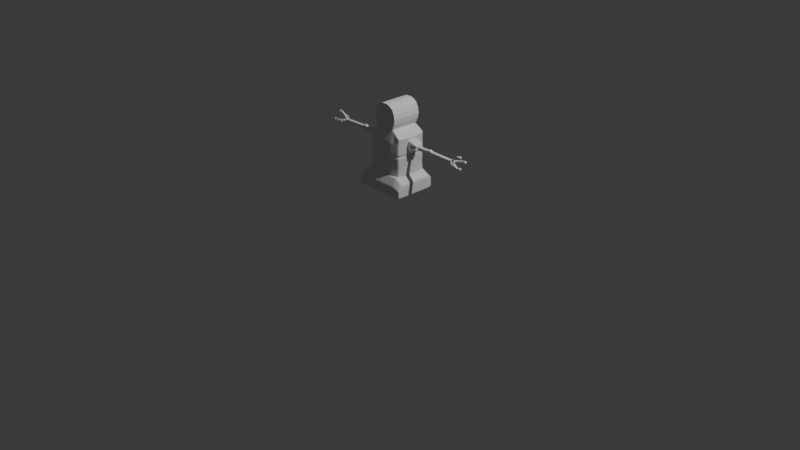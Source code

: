 # Source: RoboFornalha.blend  (saved by Blender 4.0.36; exported with 4.5.12 LTS)
import bpy
from mathutils import Matrix  # noqa: F401  (used for matrix-valued properties, if any)

bpy.ops.wm.read_factory_settings(use_empty=True)
scene = bpy.context.scene
scene.name = 'Scene'

# ---- collections
col_collection = bpy.data.collections.new('Collection'); scene.collection.children.link(col_collection)

# ---- materials (node trees are filled in below, after node groups)
mat_material = bpy.data.materials.new('Material')
mat_material.alpha_threshold = 0.0
mat_material.use_transparent_shadow = False
mat_material.roughness = 0.5
mat_material.line_color = (0.0, 0.0, 0.0, 1.0)

# ---- node groups
ng_auto_smooth = bpy.data.node_groups.new('Auto Smooth', 'GeometryNodeTree')
_s = ng_auto_smooth.interface.new_socket(name='Geometry', in_out='OUTPUT', socket_type='NodeSocketGeometry')
_s = ng_auto_smooth.interface.new_socket(name='Geometry', in_out='INPUT', socket_type='NodeSocketGeometry')
_s = ng_auto_smooth.interface.new_socket(name='Angle', in_out='INPUT', socket_type='NodeSocketFloat')
_s.subtype = 'ANGLE'
_s.min_value = 0.0
_s.max_value = 3.142
ng_auto_smooth.is_modifier = True
_N = ng_auto_smooth.nodes; _L = ng_auto_smooth.links
n0 = _N.new('NodeGroupOutput'); n0.name = 'Group Output'; n0.location = (480, -100)
n1 = _N.new('NodeGroupInput'); n1.name = 'Group Input'; n1.location = (-420, -300)
n2 = _N.new('NodeGroupInput'); n2.name = 'Group Input.001'; n2.location = (-60, -100)
n3 = _N.new('GeometryNodeSetShadeSmooth'); n3.name = 'Set Shade Smooth'; n3.location = (120, -100)
n3.domain = 'EDGE'
n4 = _N.new('GeometryNodeSetShadeSmooth'); n4.name = 'Set Shade Smooth.001'; n4.location = (300, -100)
n5 = _N.new('GeometryNodeInputMeshEdgeAngle'); n5.name = 'Edge Angle'; n5.location = (-420, -220)
n6 = _N.new('GeometryNodeInputEdgeSmooth'); n6.name = 'Is Edge Smooth'; n6.location = (-60, -160)
n7 = _N.new('GeometryNodeInputShadeSmooth'); n7.name = 'Is Face Smooth'; n7.location = (-240, -340)
n8 = _N.new('FunctionNodeBooleanMath'); n8.name = 'Boolean Math'; n8.location = (-60, -220)
n9 = _N.new('FunctionNodeCompare'); n9.name = 'Compare'; n9.location = (-240, -180)
n9.operation = 'LESS_EQUAL'
_L.new(n5.outputs[0], n9.inputs[0])
_L.new(n4.outputs[0], n0.inputs[0])
_L.new(n1.outputs[1], n9.inputs[1])
_L.new(n9.outputs[0], n8.inputs[0])
_L.new(n7.outputs[0], n8.inputs[1])
_L.new(n2.outputs[0], n3.inputs[0])
_L.new(n6.outputs[0], n3.inputs[1])
_L.new(n3.outputs[0], n4.inputs[0])
_L.new(n8.outputs[0], n3.inputs[2])
n0.is_active_output = True

# ---- material node trees
mat_material.use_nodes = True; mat_material.node_tree.nodes.clear()
_N = mat_material.node_tree.nodes; _L = mat_material.node_tree.links
n0 = _N.new('ShaderNodeOutputMaterial'); n0.name = 'Material Output'; n0.location = (300, 300)
n1 = _N.new('ShaderNodeBsdfPrincipled'); n1.name = 'Principled BSDF'; n1.location = (10, 300)
n1.inputs[3].default_value = 1.45
_L.new(n1.outputs[0], n0.inputs[0])
n0.is_active_output = True

# ---- world
world_world = bpy.data.worlds.new('World'); scene.world = world_world
world_world.use_nodes = True; world_world.node_tree.nodes.clear()
_N = world_world.node_tree.nodes; _L = world_world.node_tree.links
n0 = _N.new('ShaderNodeOutputWorld'); n0.name = 'World Output'; n0.location = (300, 300)
n1 = _N.new('ShaderNodeBackground'); n1.name = 'Background'; n1.location = (10, 300)
n1.inputs[0].default_value = (0.05088, 0.05088, 0.05088, 1.0)
_L.new(n1.outputs[0], n0.inputs[0])
n0.is_active_output = True
world_world.color = (0.05088, 0.05088, 0.05088)
world_world.use_sun_shadow = False
world_world.sun_shadow_jitter_overblur = 0.0

# ---- cameras
cam_camera = bpy.data.cameras.new('Camera')
cam_camera.clip_end = 100.0
cam_camera.ortho_scale = 7.314

# ---- lights
light_light = bpy.data.lights.new('Light', 'POINT')
light_light.transmission_factor = 0.0
light_light.use_soft_falloff = False
light_light.energy = 1000.0
light_light.shadow_soft_size = 0.1
light_light.shadow_maximum_resolution = 0.006
light_light.use_absolute_resolution = True

# ---- meshes
me_cube = bpy.data.meshes.new('Cube')
me_cube.from_pydata([(0.1916, 0.1417, 0.9688), (0.1916, 0.1417, 0.5741), (0.1916, -0.1916, 0.9688), (0.1916, -0.1916, 0.5741), (0.0, 0.1712, 0.5741), (0.0, -0.1744, 1.041), (0.0, -0.2211, 0.5741), (0.0, 0.1245, 1.041), (0.0, -0.1916, 0.3861), (0.2802, -0.1916, 0.3861), (0.2802, 0.1417, 0.3861), (0.0, 0.1417, 0.3861), (0.0, 0.1417, 0.4801), (0.0, -0.1916, 0.4801), (0.2756, -0.1916, 0.5245), (0.2756, 0.1417, 0.5245), (0.0, -0.2234, 0.5741), (0.1916, -0.2234, 0.5741), (0.0, -0.2234, 0.3861), (0.2802, -0.2234, 0.3861), (0.0, -0.2234, 0.4801), (0.2756, -0.2234, 0.5245), (0.0, -0.2692, 0.4974), (0.1916, -0.2692, 0.4974), (0.0, -0.2692, 0.3953), (0.2802, -0.2692, 0.3953), (0.0, -0.2692, 0.4464), (0.2756, -0.2692, 0.4704), (0.1916, 0.1714, 0.5349), (0.0, 0.1714, 0.5349), (0.2802, 0.1714, 0.4025), (0.0, 0.1714, 0.4025), (0.2756, 0.1714, 0.4999), (0.0, 0.1714, 0.4687), (0.2106, 0.04043, 0.9688), (0.2106, -0.09032, 0.9688), (0.2106, -0.09032, 0.5741), (0.2106, 0.04043, 0.5741), (0.0, 0.0306, 0.5741), (0.0, -0.08048, 0.5741), (0.0, 0.03832, 1.041), (0.0, -0.0882, 1.041), (0.2802, -0.08048, 0.3861), (0.2802, 0.0306, 0.3861), (0.0, 0.0306, 0.3861), (0.0, -0.08048, 0.3861), (0.2756, -0.08048, 0.5245), (0.2756, 0.0306, 0.5245), (0.0, 0.0306, 0.4801), (0.0, -0.08048, 0.4801), (0.0979, -0.2211, 0.5741), (0.0979, 0.1245, 1.041), (0.0979, 0.1712, 0.5741), (0.0979, -0.1744, 1.041), (0.1401, -0.1916, 0.3861), (0.1401, 0.1417, 0.3861), (0.09578, -0.2234, 0.5741), (0.1401, -0.2234, 0.3861), (0.09578, -0.2692, 0.4974), (0.1401, -0.2692, 0.3953), (0.1378, -0.2692, 0.4584), (0.09578, 0.1714, 0.5349), (0.1401, 0.1714, 0.4025), (0.1378, 0.1714, 0.4843), (0.1401, 0.0306, 0.3861), (0.1401, -0.08048, 0.3861), (0.0979, 0.03832, 1.041), (0.0979, -0.0882, 1.041), (0.1896, 0.137, 0.9125), (0.1916, 0.1417, 0.797), (0.1916, 0.1417, 0.7682), (0.1892, 0.1361, 0.6575), (0.1896, -0.1869, 0.9125), (0.1916, -0.1916, 0.797), (0.1916, -0.1916, 0.7682), (0.1892, -0.186, 0.6575), (0.0, 0.1657, 0.9125), (0.0, 0.1712, 0.797), (0.0, 0.1712, 0.7682), (0.0, 0.1646, 0.6575), (0.0, -0.2156, 0.9125), (0.0, -0.2211, 0.797), (0.0, -0.2211, 0.7682), (0.0, -0.2145, 0.6575), (0.2081, 0.0386, 0.9125), (0.2106, 0.04043, 0.797), (0.2106, 0.04043, 0.7682), (0.2076, 0.03825, 0.6575), (0.2081, -0.08848, 0.9125), (0.2106, -0.09032, 0.797), (0.2106, -0.09032, 0.7682), (0.2076, -0.08813, 0.6575), (0.09856, -0.2156, 0.9125), (0.0979, -0.2211, 0.797), (0.0979, -0.2211, 0.7682), (0.09868, -0.2145, 0.6575), (0.09856, 0.1657, 0.9125), (0.0979, 0.1712, 0.797), (0.0979, 0.1712, 0.7682), (0.09868, 0.1646, 0.6575), (0.1885, 0.1343, 0.7963), (0.1885, 0.1343, 0.7688), (0.1885, -0.1842, 0.7963), (0.1885, -0.1842, 0.7688), (-0.008825, 0.1625, 0.7963), (-0.008825, 0.1625, 0.7688), (0.0, -0.2124, 0.7963), (0.0, -0.2124, 0.7688), (0.2067, 0.03754, 0.7963), (0.2067, 0.03754, 0.7688), (0.2067, -0.08743, 0.7963), (0.2067, -0.08743, 0.7688), (0.09893, -0.2124, 0.7963), (0.09893, -0.2124, 0.7688), (0.09893, 0.1625, 0.7963), (0.09893, 0.1625, 0.7688)], [], [(20, 18, 24, 26), (88, 35, 2, 72), (96, 51, 0, 68), (92, 53, 5, 80), (67, 41, 5, 53), (65, 42, 9, 54), (48, 12, 11, 44), (9, 14, 21, 19), (52, 1, 28, 61), (15, 10, 30, 32), (54, 9, 19, 57), (36, 3, 14, 46), (38, 4, 12, 48), (1, 15, 32, 28), (50, 6, 16, 56), (56, 16, 22, 58), (16, 20, 26, 22), (13, 8, 18, 20), (6, 13, 20, 16), (14, 3, 17, 21), (60, 26, 24, 59), (19, 21, 27, 25), (58, 22, 26, 60), (63, 32, 30, 62), (21, 17, 23, 27), (57, 19, 25, 59), (11, 12, 33, 31), (61, 28, 32, 63), (12, 4, 29, 33), (55, 11, 31, 62), (46, 14, 9, 42), (15, 47, 43, 10), (47, 46, 42, 43), (6, 39, 49, 13), (39, 38, 48, 49), (1, 37, 47, 15), (37, 36, 46, 47), (13, 49, 45, 8), (49, 48, 44, 45), (55, 10, 43, 64), (64, 43, 42, 65), (51, 7, 40, 66), (66, 40, 41, 67), (68, 0, 34, 84), (84, 34, 35, 88), (34, 66, 67, 35), (0, 51, 66, 34), (44, 64, 65, 45), (11, 55, 64, 44), (10, 55, 62, 30), (29, 61, 63, 33), (18, 57, 59, 24), (33, 63, 62, 31), (23, 58, 60, 27), (27, 60, 59, 25), (17, 56, 58, 23), (3, 50, 56, 17), (8, 54, 57, 18), (4, 52, 61, 29), (45, 65, 54, 8), (35, 67, 53, 2), (72, 2, 53, 92), (76, 7, 51, 96), (4, 79, 99, 52), (79, 78, 98, 99), (85, 89, 110, 108), (77, 76, 96, 97), (3, 75, 95, 50), (75, 74, 94, 95), (82, 94, 113, 107), (73, 72, 92, 93), (37, 87, 91, 36), (87, 86, 90, 91), (77, 97, 114, 104), (85, 84, 88, 89), (1, 71, 87, 37), (71, 70, 86, 87), (90, 86, 109, 111), (69, 68, 84, 85), (50, 95, 83, 6), (95, 94, 82, 83), (98, 78, 105, 115), (93, 92, 80, 81), (52, 99, 71, 1), (99, 98, 70, 71), (78, 77, 104, 105), (97, 96, 68, 69), (36, 91, 75, 3), (91, 90, 74, 75), (97, 69, 100, 114), (89, 88, 72, 73), (105, 104, 114, 115), (103, 102, 112, 113), (109, 108, 110, 111), (101, 100, 108, 109), (113, 112, 106, 107), (115, 114, 100, 101), (111, 110, 102, 103), (74, 90, 111, 103), (93, 81, 106, 112), (89, 73, 102, 110), (94, 74, 103, 113), (86, 70, 101, 109), (73, 93, 112, 102), (70, 98, 115, 101), (69, 85, 108, 100)])
me_cube.polygons.foreach_set('use_smooth', [True] * 106)
_uv = me_cube.uv_layers.new(name='UVMap')
_uv.uv.foreach_set('vector', [0.0, 0.0, 0.0, 0.0, 0.0, 0.0, 0.0, 0.0, 0.575, 0.6667, 0.625, 0.6667, 0.625, 0.75, 0.575, 0.75, 0.575, 0.4375, 0.625, 0.4375, 0.625, 0.5, 0.575, 0.5, 0.575, 0.8125, 0.625, 0.8125, 0.625, 0.875, 0.575, 0.875, 0.6875, 0.6667, 0.75, 0.6667, 0.75, 0.75, 0.6875, 0.75, 0.3125, 0.6667, 0.375, 0.6667, 0.375, 0.75, 0.3125, 0.75, 0.0, 0.0, 0.0, 0.0, 0.0, 0.0, 0.0, 0.0, 0.375, 0.75, 0.375, 0.75, 0.375, 0.75, 0.375, 0.75, 0.375, 0.4375, 0.375, 0.5, 0.375, 0.5, 0.375, 0.4375, 0.375, 0.5, 0.375, 0.5, 0.375, 0.5, 0.375, 0.5, 0.3125, 0.75, 0.375, 0.75, 0.375, 0.75, 0.3125, 0.75, 0.375, 0.6667, 0.375, 0.75, 0.375, 0.75, 0.375, 0.6667, 0.0, 0.0, 0.0, 0.0, 0.0, 0.0, 0.0, 0.0, 0.375, 0.5, 0.375, 0.5, 0.375, 0.5, 0.375, 0.5, 0.375, 0.8125, 0.375, 0.875, 0.375, 0.875, 0.375, 0.8125, 0.375, 0.8125, 0.375, 0.875, 0.375, 0.875, 0.375, 0.8125, 0.0, 0.0, 0.0, 0.0, 0.0, 0.0, 0.0, 0.0, 0.0, 0.0, 0.0, 0.0, 0.0, 0.0, 0.0, 0.0, 0.0, 0.0, 0.0, 0.0, 0.0, 0.0, 0.0, 0.0, 0.375, 0.75, 0.375, 0.75, 0.375, 0.75, 0.375, 0.75, 0.375, 0.8125, 0.375, 0.875, 0.375, 0.875, 0.375, 0.8125, 0.375, 0.75, 0.375, 0.75, 0.375, 0.75, 0.375, 0.75, 0.375, 0.8125, 0.375, 0.875, 0.375, 0.875, 0.375, 0.8125, 0.375, 0.4375, 0.375, 0.5, 0.375, 0.5, 0.375, 0.4375, 0.375, 0.75, 0.375, 0.75, 0.375, 0.75, 0.375, 0.75, 0.3125, 0.75, 0.375, 0.75, 0.375, 0.75, 0.3125, 0.75, 0.0, 0.0, 0.0, 0.0, 0.0, 0.0, 0.0, 0.0, 0.375, 0.4375, 0.375, 0.5, 0.375, 0.5, 0.375, 0.4375, 0.0, 0.0, 0.0, 0.0, 0.0, 0.0, 0.0, 0.0, 0.3125, 0.5, 0.25, 0.5, 0.25, 0.5, 0.3125, 0.5, 0.375, 0.6667, 0.375, 0.75, 0.375, 0.75, 0.375, 0.6667, 0.375, 0.5, 0.375, 0.5833, 0.375, 0.5833, 0.375, 0.5, 0.375, 0.5833, 0.375, 0.6667, 0.375, 0.6667, 0.375, 0.5833, 0.0, 0.0, 0.0, 0.0, 0.0, 0.0, 0.0, 0.0, 0.0, 0.0, 0.0, 0.0, 0.0, 0.0, 0.0, 0.0, 0.375, 0.5, 0.375, 0.5833, 0.375, 0.5833, 0.375, 0.5, 0.375, 0.5833, 0.375, 0.6667, 0.375, 0.6667, 0.375, 0.5833, 0.0, 0.0, 0.0, 0.0, 0.0, 0.0, 0.0, 0.0, 0.0, 0.0, 0.0, 0.0, 0.0, 0.0, 0.0, 0.0, 0.3125, 0.5, 0.375, 0.5, 0.375, 0.5833, 0.3125, 0.5833, 0.3125, 0.5833, 0.375, 0.5833, 0.375, 0.6667, 0.3125, 0.6667, 0.6875, 0.5, 0.75, 0.5, 0.75, 0.5833, 0.6875, 0.5833, 0.6875, 0.5833, 0.75, 0.5833, 0.75, 0.6667, 0.6875, 0.6667, 0.575, 0.5, 0.625, 0.5, 0.625, 0.5833, 0.575, 0.5833, 0.575, 0.5833, 0.625, 0.5833, 0.625, 0.6667, 0.575, 0.6667, 0.625, 0.5833, 0.6875, 0.5833, 0.6875, 0.6667, 0.625, 0.6667, 0.625, 0.5, 0.6875, 0.5, 0.6875, 0.5833, 0.625, 0.5833, 0.25, 0.5833, 0.3125, 0.5833, 0.3125, 0.6667, 0.25, 0.6667, 0.25, 0.5, 0.3125, 0.5, 0.3125, 0.5833, 0.25, 0.5833, 0.375, 0.5, 0.3125, 0.5, 0.3125, 0.5, 0.375, 0.5, 0.375, 0.375, 0.375, 0.4375, 0.375, 0.4375, 0.375, 0.375, 0.25, 0.75, 0.3125, 0.75, 0.3125, 0.75, 0.25, 0.75, 0.375, 0.375, 0.375, 0.4375, 0.375, 0.4375, 0.375, 0.375, 0.375, 0.75, 0.375, 0.8125, 0.375, 0.8125, 0.375, 0.75, 0.375, 0.75, 0.375, 0.8125, 0.375, 0.8125, 0.375, 0.75, 0.375, 0.75, 0.375, 0.8125, 0.375, 0.8125, 0.375, 0.75, 0.375, 0.75, 0.375, 0.8125, 0.375, 0.8125, 0.375, 0.75, 0.25, 0.75, 0.3125, 0.75, 0.3125, 0.75, 0.25, 0.75, 0.375, 0.375, 0.375, 0.4375, 0.375, 0.4375, 0.375, 0.375, 0.25, 0.6667, 0.3125, 0.6667, 0.3125, 0.75, 0.25, 0.75, 0.625, 0.6667, 0.6875, 0.6667, 0.6875, 0.75, 0.625, 0.75, 0.575, 0.75, 0.625, 0.75, 0.625, 0.8125, 0.575, 0.8125, 0.575, 0.375, 0.625, 0.375, 0.625, 0.4375, 0.575, 0.4375, 0.375, 0.375, 0.425, 0.375, 0.425, 0.4375, 0.375, 0.4375, 0.425, 0.375, 0.475, 0.375, 0.475, 0.4375, 0.425, 0.4375, 0.525, 0.5833, 0.525, 0.6667, 0.525, 0.6667, 0.525, 0.5833, 0.525, 0.375, 0.575, 0.375, 0.575, 0.4375, 0.525, 0.4375, 0.375, 0.75, 0.425, 0.75, 0.425, 0.8125, 0.375, 0.8125, 0.425, 0.75, 0.475, 0.75, 0.475, 0.8125, 0.425, 0.8125, 0.475, 0.875, 0.475, 0.8125, 0.475, 0.8125, 0.475, 0.875, 0.525, 0.75, 0.575, 0.75, 0.575, 0.8125, 0.525, 0.8125, 0.375, 0.5833, 0.425, 0.5833, 0.425, 0.6667, 0.375, 0.6667, 0.425, 0.5833, 0.475, 0.5833, 0.475, 0.6667, 0.425, 0.6667, 0.525, 0.375, 0.525, 0.4375, 0.525, 0.4375, 0.525, 0.375, 0.525, 0.5833, 0.575, 0.5833, 0.575, 0.6667, 0.525, 0.6667, 0.375, 0.5, 0.425, 0.5, 0.425, 0.5833, 0.375, 0.5833, 0.425, 0.5, 0.475, 0.5, 0.475, 0.5833, 0.425, 0.5833, 0.475, 0.6667, 0.475, 0.5833, 0.475, 0.5833, 0.475, 0.6667, 0.525, 0.5, 0.575, 0.5, 0.575, 0.5833, 0.525, 0.5833, 0.375, 0.8125, 0.425, 0.8125, 0.425, 0.875, 0.375, 0.875, 0.425, 0.8125, 0.475, 0.8125, 0.475, 0.875, 0.425, 0.875, 0.475, 0.4375, 0.475, 0.375, 0.475, 0.375, 0.475, 0.4375, 0.525, 0.8125, 0.575, 0.8125, 0.575, 0.875, 0.525, 0.875, 0.375, 0.4375, 0.425, 0.4375, 0.425, 0.5, 0.375, 0.5, 0.425, 0.4375, 0.475, 0.4375, 0.475, 0.5, 0.425, 0.5, 0.0, 0.0, 0.0, 0.0, 0.0, 0.0, 0.0, 0.0, 0.525, 0.4375, 0.575, 0.4375, 0.575, 0.5, 0.525, 0.5, 0.375, 0.6667, 0.425, 0.6667, 0.425, 0.75, 0.375, 0.75, 0.425, 0.6667, 0.475, 0.6667, 0.475, 0.75, 0.425, 0.75, 0.525, 0.4375, 0.525, 0.5, 0.525, 0.5, 0.525, 0.4375, 0.525, 0.6667, 0.575, 0.6667, 0.575, 0.75, 0.525, 0.75, 0.475, 0.375, 0.525, 0.375, 0.525, 0.4375, 0.475, 0.4375, 0.475, 0.75, 0.525, 0.75, 0.525, 0.8125, 0.475, 0.8125, 0.475, 0.5833, 0.525, 0.5833, 0.525, 0.6667, 0.475, 0.6667, 0.475, 0.5, 0.525, 0.5, 0.525, 0.5833, 0.475, 0.5833, 0.475, 0.8125, 0.525, 0.8125, 0.525, 0.875, 0.475, 0.875, 0.475, 0.4375, 0.525, 0.4375, 0.525, 0.5, 0.475, 0.5, 0.475, 0.6667, 0.525, 0.6667, 0.525, 0.75, 0.475, 0.75, 0.475, 0.75, 0.475, 0.6667, 0.475, 0.6667, 0.475, 0.75, 0.525, 0.8125, 0.525, 0.875, 0.525, 0.875, 0.525, 0.8125, 0.525, 0.6667, 0.525, 0.75, 0.525, 0.75, 0.525, 0.6667, 0.475, 0.8125, 0.475, 0.75, 0.475, 0.75, 0.475, 0.8125, 0.475, 0.5833, 0.475, 0.5, 0.475, 0.5, 0.475, 0.5833, 0.525, 0.75, 0.525, 0.8125, 0.525, 0.8125, 0.525, 0.75, 0.475, 0.5, 0.475, 0.4375, 0.475, 0.4375, 0.475, 0.5, 0.525, 0.5, 0.525, 0.5833, 0.525, 0.5833, 0.525, 0.5])
me_cube.materials.append(mat_material)
me_cube.use_mirror_vertex_groups = False
me_cube.update()
me_cube_001 = bpy.data.meshes.new('Cube.001')
me_cube_001.from_pydata([(0.2415, 0.4443, -0.05073), (0.2415, 0.4443, 0.06945), (0.2415, 0.5514, -0.05073), (0.2415, 0.5514, 0.06945), (0.3074, 0.4584, -0.0184), (0.3074, 0.4584, 0.03712), (0.3074, 0.5373, -0.0184), (0.3074, 0.5373, 0.03712), (0.2741, 0.5491, -0.03246), (0.2741, 0.5491, 0.05118), (0.2741, 0.4466, -0.03246), (0.2741, 0.4466, 0.05118), (0.2419, 0.434, -0.01173), (0.2419, 0.434, 0.03045), (0.2419, 0.5618, 0.03045), (0.2419, 0.5618, -0.01173), (0.3074, 0.5373, 0.01861), (0.3074, 0.5373, 0.0001091), (0.3074, 0.4584, 0.01861), (0.3074, 0.4584, 0.0001091), (0.2741, 0.4466, 0.0233), (0.2741, 0.4466, -0.004579), (0.2741, 0.5491, 0.0233), (0.2741, 0.5491, -0.004579), (0.2483, 0.4464, -0.007781), (0.2483, 0.4464, 0.0265), (0.2483, 0.5493, 0.0265), (0.2483, 0.5493, -0.007781), (0.3, 0.5285, 0.01654), (0.3, 0.5285, 0.00218), (0.3, 0.4672, 0.01654), (0.3, 0.4672, 0.00218), (0.2741, 0.4581, 0.02018), (0.2741, 0.4581, -0.001458), (0.2741, 0.5377, 0.02018), (0.2741, 0.5377, -0.001458), (0.2165, 0.5481, -0.04753), (0.2165, 0.4476, -0.04753), (0.2165, 0.4376, 0.02943), (0.2165, 0.4476, 0.06625), (0.2165, 0.5481, 0.06625), (0.2165, 0.5581, -0.01071), (0.2165, 0.4376, -0.01071), (0.2165, 0.5581, 0.02943), (0.1905, 0.5343, -0.0319), (0.1905, 0.4614, -0.0319), (0.1905, 0.4542, 0.02392), (0.1905, 0.4614, 0.05062), (0.1905, 0.5343, 0.05062), (0.1905, 0.5415, -0.005194), (0.1905, 0.4542, -0.005194), (0.1905, 0.5415, 0.02392), (0.1699, 0.5159, -0.01181), (0.1699, 0.4798, -0.01181), (0.1696, 0.479, 0.01682), (0.1699, 0.4798, 0.03053), (0.1699, 0.5159, 0.03053), (0.1696, 0.5167, 0.001904), (0.1696, 0.479, 0.001904), (0.1696, 0.5167, 0.01682), (0.2029, 0.5421, 0.05944), (0.2029, 0.5509, 0.02703), (0.2029, 0.4448, -0.008309), (0.2029, 0.4537, -0.04072), (0.2029, 0.4537, 0.05944), (0.2029, 0.5421, -0.04072), (0.2029, 0.5509, -0.008309), (0.2029, 0.4448, 0.02703), (0.1795, 0.4638, -0.001994), (0.1795, 0.4638, 0.02072), (0.1795, 0.5262, -0.02281), (0.1795, 0.5319, -0.001994), (0.1795, 0.4695, 0.04153), (0.1795, 0.5319, 0.02072), (0.1795, 0.5262, 0.04153), (0.1795, 0.4695, -0.02281), (0.4406, 0.5187, 0.02362), (0.4406, 0.5187, -0.01371), (0.4406, 0.4814, 0.02362), (0.4406, 0.4814, -0.01371), (0.2771, 0.5187, 0.01564), (0.2771, 0.5187, -0.005735), (0.2771, 0.4814, 0.01564), (0.2771, 0.4814, -0.005735), (0.4587, 0.4814, 0.03635), (0.4587, 0.5187, 0.03635), (0.4587, 0.5187, -0.02645), (0.4587, 0.4814, -0.02645), (0.4786, 0.4814, 0.02111), (0.4786, 0.5187, 0.02111), (0.4786, 0.5187, -0.0112), (0.4786, 0.4814, -0.0112), (0.3261, 0.4814, 0.02362), (0.3261, 0.4814, -0.01371), (0.3261, 0.5187, 0.02362), (0.3261, 0.5187, -0.01371), (0.7299, 0.4814, 0.01567), (0.7299, 0.5187, 0.01567), (0.7299, 0.5187, -0.005765), (0.7299, 0.4814, -0.005765), (0.7283, 0.4822, -0.01019), (0.7283, 0.4822, 0.02388), (0.7283, 0.5163, -0.01019), (0.7283, 0.5163, 0.02388), (0.7624, 0.4935, 0.006842), (0.7529, 0.4895, 0.02991), (0.7624, 0.505, 0.006842), (0.7443, 0.4895, 0.0123), (0.7443, 0.5071, 0.0123), (0.7529, 0.5071, 0.02991), (0.7619, 0.4895, 0.0123), (0.7705, 0.4895, 0.02991), (0.7619, 0.5071, 0.0123), (0.7705, 0.5071, 0.02991), (0.7582, 0.4895, 0.03708), (0.7582, 0.5071, 0.03708), (0.7758, 0.5071, 0.03708), (0.7758, 0.4895, 0.03708), (0.7756, 0.4895, 0.05082), (0.7756, 0.5071, 0.05082), (0.7932, 0.5071, 0.05082), (0.7932, 0.4895, 0.05082), (0.8126, 0.4895, 0.0771), (0.8126, 0.5071, 0.0771), (0.8302, 0.5071, 0.0771), (0.8302, 0.4895, 0.0771), (0.801, 0.5071, 0.06885), (0.8186, 0.5071, 0.06885), (0.8186, 0.4895, 0.06885), (0.801, 0.4895, 0.06885), (0.8391, 0.5071, 0.0771), (0.8391, 0.4895, 0.0771), (0.8379, 0.5071, 0.06885), (0.8379, 0.4895, 0.06885), (0.837, 0.5076, 0.07958), (0.837, 0.4889, 0.07958), (0.8356, 0.5076, 0.06749), (0.8356, 0.4889, 0.06749), (0.8398, 0.5089, 0.0832), (0.8398, 0.4877, 0.0832), (0.8374, 0.5089, 0.06307), (0.8374, 0.4877, 0.06307), (0.8586, 0.5081, 0.07965), (0.8586, 0.4884, 0.07965), (0.8563, 0.5081, 0.06003), (0.8563, 0.4884, 0.06003), (0.8372, 0.5024, 0.08135), (0.8372, 0.4941, 0.08135), (0.8366, 0.5107, 0.07614), (0.836, 0.5107, 0.07093), (0.8366, 0.4858, 0.07614), (0.836, 0.4858, 0.07093), (0.8354, 0.5024, 0.06571), (0.8354, 0.4941, 0.06571), (0.84, 0.5026, 0.08566), (0.84, 0.4939, 0.08566), (0.8391, 0.5113, 0.07731), (0.8381, 0.5113, 0.06896), (0.8391, 0.4852, 0.07731), (0.8381, 0.4852, 0.06896), (0.8371, 0.5026, 0.06061), (0.8371, 0.4939, 0.06061), (0.8354, 0.488, 0.06617), (0.8353, 0.4878, 0.06454), (0.8374, 0.4878, 0.08253), (0.8372, 0.488, 0.0809), (0.8374, 0.5087, 0.08253), (0.8372, 0.5085, 0.0809), (0.8354, 0.5085, 0.06617), (0.8353, 0.5087, 0.06454), (0.8594, 0.5026, 0.08034), (0.8594, 0.4939, 0.08034), (0.8587, 0.5089, 0.07408), (0.8577, 0.5089, 0.06535), (0.8587, 0.4876, 0.07408), (0.8577, 0.4876, 0.06535), (0.857, 0.5026, 0.05908), (0.857, 0.4939, 0.05908), (0.8431, 0.4876, 0.0615), (0.8512, 0.4876, 0.06009), (0.8537, 0.4876, 0.08135), (0.8456, 0.4876, 0.08276), (0.8537, 0.5089, 0.08135), (0.8456, 0.5089, 0.08276), (0.8431, 0.5089, 0.0615), (0.8512, 0.5089, 0.06009), (0.8438, 0.5114, 0.06776), (0.8519, 0.5114, 0.06635), (0.8449, 0.5114, 0.07649), (0.8529, 0.5114, 0.07509), (0.8428, 0.4939, 0.05903), (0.8509, 0.4939, 0.05762), (0.8428, 0.5026, 0.05903), (0.8509, 0.5026, 0.05762), (0.8459, 0.5026, 0.08522), (0.8539, 0.5026, 0.08382), (0.8459, 0.4939, 0.08522), (0.8539, 0.4939, 0.08382), (0.836, 0.5109, 0.07051), (0.8359, 0.5111, 0.06984), (0.8367, 0.5109, 0.07656), (0.8367, 0.5111, 0.07723), (0.8352, 0.4941, 0.06446), (0.835, 0.494, 0.06245), (0.8352, 0.5025, 0.06446), (0.835, 0.5026, 0.06245), (0.8374, 0.5025, 0.08261), (0.8376, 0.5026, 0.08462), (0.8374, 0.4941, 0.08261), (0.8376, 0.494, 0.08462), (0.8449, 0.4851, 0.07649), (0.8529, 0.4851, 0.07509), (0.8438, 0.4851, 0.06776), (0.8519, 0.4851, 0.06635), (0.8367, 0.4857, 0.07656), (0.8367, 0.4854, 0.07723), (0.836, 0.4857, 0.07051), (0.8359, 0.4854, 0.06984), (0.861, 0.4939, 0.07368), (0.861, 0.5026, 0.07368), (0.86, 0.4939, 0.06495), (0.86, 0.5026, 0.06495), (0.7529, 0.472, -0.004589), (0.7391, 0.4995, -0.004589), (0.7391, 0.4995, 0.01302), (0.7529, 0.472, 0.01302), (0.7567, 0.4995, -0.004589), (0.7705, 0.472, -0.004589), (0.7567, 0.4995, 0.01302), (0.7705, 0.472, 0.01302), (0.7582, 0.4648, -0.004589), (0.7582, 0.4648, 0.01302), (0.7758, 0.4648, 0.01302), (0.7758, 0.4648, -0.004589), (0.7756, 0.4511, -0.004589), (0.7756, 0.4511, 0.01302), (0.7932, 0.4511, 0.01302), (0.7932, 0.4511, -0.004589), (0.8126, 0.4248, -0.004589), (0.8126, 0.4248, 0.01302), (0.8302, 0.4248, 0.01302), (0.8302, 0.4248, -0.004589), (0.801, 0.433, 0.01302), (0.8186, 0.433, 0.01302), (0.8186, 0.433, -0.004589), (0.801, 0.433, -0.004589), (0.8391, 0.4248, 0.01302), (0.8391, 0.4248, -0.004589), (0.8379, 0.433, 0.01302), (0.8379, 0.433, -0.004589), (0.837, 0.4223, 0.01356), (0.837, 0.4223, -0.005123), (0.8356, 0.4344, 0.01356), (0.8356, 0.4344, -0.005123), (0.8398, 0.4187, 0.0148), (0.8398, 0.4187, -0.006368), (0.8374, 0.4388, 0.0148), (0.8374, 0.4388, -0.006368), (0.8586, 0.4222, 0.01405), (0.8586, 0.4222, -0.005619), (0.8563, 0.4419, 0.01405), (0.8563, 0.4419, -0.005619), (0.8372, 0.4205, 0.008362), (0.8372, 0.4205, 7.194e-05), (0.8366, 0.4258, 0.01665), (0.836, 0.431, 0.01665), (0.8366, 0.4258, -0.008218), (0.836, 0.431, -0.008218), (0.8354, 0.4362, 0.008362), (0.8354, 0.4362, 7.194e-05), (0.84, 0.4162, 0.008569), (0.84, 0.4162, -0.0001351), (0.8391, 0.4246, 0.01727), (0.8381, 0.4329, 0.01727), (0.8391, 0.4246, -0.008839), (0.8381, 0.4329, -0.008839), (0.8371, 0.4413, 0.008569), (0.8371, 0.4413, -0.0001351), (0.8354, 0.4357, -0.006012), (0.8353, 0.4374, -0.006227), (0.8374, 0.4194, -0.006227), (0.8372, 0.421, -0.006012), (0.8374, 0.4194, 0.01466), (0.8372, 0.421, 0.01445), (0.8354, 0.4357, 0.01445), (0.8353, 0.4374, 0.01466), (0.8594, 0.4216, 0.008594), (0.8594, 0.4216, -0.0001602), (0.8587, 0.4278, 0.01488), (0.8577, 0.4365, 0.01488), (0.8587, 0.4278, -0.006443), (0.8577, 0.4365, -0.006443), (0.857, 0.4428, 0.008594), (0.857, 0.4428, -0.0001602), (0.8431, 0.4404, -0.006443), (0.8512, 0.4418, -0.006443), (0.8537, 0.4205, -0.006443), (0.8456, 0.4191, -0.006443), (0.8537, 0.4205, 0.01488), (0.8456, 0.4191, 0.01488), (0.8431, 0.4404, 0.01488), (0.8512, 0.4418, 0.01488), (0.8438, 0.4341, 0.01735), (0.8519, 0.4355, 0.01735), (0.8449, 0.4254, 0.01735), (0.8529, 0.4268, 0.01735), (0.8428, 0.4429, -0.0001602), (0.8509, 0.4443, -0.0001602), (0.8428, 0.4429, 0.008594), (0.8509, 0.4443, 0.008594), (0.8459, 0.4167, 0.008594), (0.8539, 0.4181, 0.008594), (0.8459, 0.4167, -0.0001602), (0.8539, 0.4181, -0.0001602), (0.836, 0.4314, 0.01682), (0.8359, 0.4321, 0.01708), (0.8367, 0.4253, 0.01682), (0.8367, 0.4247, 0.01708), (0.8352, 0.4374, 1.671e-05), (0.835, 0.4394, -7.167e-05), (0.8352, 0.4374, 0.008417), (0.835, 0.4394, 0.008505), (0.8374, 0.4193, 0.008417), (0.8376, 0.4173, 0.008505), (0.8374, 0.4193, 1.686e-05), (0.8376, 0.4173, -7.167e-05), (0.8449, 0.4254, -0.008914), (0.8529, 0.4268, -0.008914), (0.8438, 0.4341, -0.008914), (0.8519, 0.4355, -0.008914), (0.8367, 0.4253, -0.008383), (0.8367, 0.4247, -0.008648), (0.836, 0.4314, -0.008383), (0.8359, 0.4321, -0.008648), (0.861, 0.4282, -0.0001602), (0.861, 0.4282, 0.008594), (0.86, 0.4369, -0.0001602), (0.86, 0.4369, 0.008594), (0.7529, 0.528, -0.004589), (0.7317, 0.5019, -0.004589), (0.7317, 0.5019, 0.01302), (0.7529, 0.528, 0.01302), (0.7493, 0.5019, -0.004589), (0.7705, 0.528, -0.004589), (0.7493, 0.5019, 0.01302), (0.7705, 0.528, 0.01302), (0.7582, 0.5352, -0.004589), (0.7582, 0.5352, 0.01302), (0.7758, 0.5352, 0.01302), (0.7758, 0.5352, -0.004589), (0.7756, 0.5489, -0.004589), (0.7756, 0.5489, 0.01302), (0.7932, 0.5489, 0.01302), (0.7932, 0.5489, -0.004589), (0.8126, 0.5752, -0.004589), (0.8126, 0.5752, 0.01302), (0.8302, 0.5752, 0.01302), (0.8302, 0.5752, -0.004589), (0.801, 0.5669, 0.01302), (0.8186, 0.5669, 0.01302), (0.8186, 0.5669, -0.004589), (0.801, 0.5669, -0.004589), (0.8391, 0.5752, 0.01302), (0.8391, 0.5752, -0.004589), (0.8379, 0.5669, 0.01302), (0.8379, 0.5669, -0.004589), (0.837, 0.5777, 0.01356), (0.837, 0.5777, -0.005123), (0.8356, 0.5656, 0.01356), (0.8356, 0.5656, -0.005123), (0.8398, 0.5813, 0.0148), (0.8398, 0.5813, -0.006368), (0.8374, 0.5612, 0.0148), (0.8374, 0.5612, -0.006368), (0.8586, 0.5777, 0.01405), (0.8586, 0.5777, -0.005619), (0.8563, 0.5581, 0.01405), (0.8563, 0.5581, -0.005619), (0.8372, 0.5794, 0.008362), (0.8372, 0.5794, 7.194e-05), (0.8366, 0.5742, 0.01665), (0.836, 0.569, 0.01665), (0.8366, 0.5742, -0.008218), (0.836, 0.569, -0.008218), (0.8354, 0.5638, 0.008362), (0.8354, 0.5638, 7.194e-05), (0.84, 0.5838, 0.008569), (0.84, 0.5838, -0.0001351), (0.8391, 0.5754, 0.01727), (0.8381, 0.5671, 0.01727), (0.8391, 0.5754, -0.008839), (0.8381, 0.5671, -0.008839), (0.8371, 0.5587, 0.008569), (0.8371, 0.5587, -0.0001351), (0.8354, 0.5643, -0.006012), (0.8353, 0.5626, -0.006227), (0.8374, 0.5806, -0.006227), (0.8372, 0.579, -0.006012), (0.8374, 0.5806, 0.01466), (0.8372, 0.579, 0.01445), (0.8354, 0.5643, 0.01445), (0.8353, 0.5626, 0.01466), (0.8594, 0.5784, 0.008594), (0.8594, 0.5784, -0.0001602), (0.8587, 0.5722, 0.01488), (0.8577, 0.5634, 0.01488), (0.8587, 0.5722, -0.006443), (0.8577, 0.5634, -0.006443), (0.857, 0.5572, 0.008594), (0.857, 0.5572, -0.0001602), (0.8431, 0.5596, -0.006443), (0.8512, 0.5582, -0.006443), (0.8537, 0.5794, -0.006443), (0.8456, 0.5809, -0.006443), (0.8537, 0.5794, 0.01488), (0.8456, 0.5809, 0.01488), (0.8431, 0.5596, 0.01488), (0.8512, 0.5582, 0.01488), (0.8438, 0.5659, 0.01735), (0.8519, 0.5645, 0.01735), (0.8449, 0.5746, 0.01735), (0.8529, 0.5732, 0.01735), (0.8428, 0.5571, -0.0001602), (0.8509, 0.5557, -0.0001602), (0.8428, 0.5571, 0.008594), (0.8509, 0.5557, 0.008594), (0.8459, 0.5833, 0.008594), (0.8539, 0.5819, 0.008594), (0.8459, 0.5833, -0.0001602), (0.8539, 0.5819, -0.0001602), (0.836, 0.5686, 0.01682), (0.8359, 0.5679, 0.01708), (0.8367, 0.5747, 0.01682), (0.8367, 0.5753, 0.01708), (0.8352, 0.5626, 1.671e-05), (0.835, 0.5605, -7.167e-05), (0.8352, 0.5626, 0.008417), (0.835, 0.5605, 0.008505), (0.8374, 0.5807, 0.008417), (0.8376, 0.5827, 0.008505), (0.8374, 0.5807, 1.686e-05), (0.8376, 0.5827, -7.167e-05), (0.8449, 0.5746, -0.008914), (0.8529, 0.5732, -0.008914), (0.8438, 0.5659, -0.008914), (0.8519, 0.5645, -0.008914), (0.8367, 0.5747, -0.008383), (0.8367, 0.5753, -0.008648), (0.836, 0.5686, -0.008383), (0.8359, 0.5679, -0.008648), (0.861, 0.5718, -0.0001602), (0.861, 0.5718, 0.008594), (0.86, 0.563, -0.0001602), (0.86, 0.563, 0.008594), (0.7529, 0.5071, -0.001916), (0.7406, 0.5071, 0.006279), (0.7406, 0.4895, 0.006279), (0.7529, 0.4895, -0.001916), (0.7582, 0.5071, 0.006279), (0.7705, 0.5071, -0.001916), (0.7582, 0.4895, 0.006279), (0.7705, 0.4895, -0.001916), (0.7582, 0.5071, -0.009083), (0.7582, 0.4895, -0.009083), (0.7758, 0.4895, -0.009083), (0.7758, 0.5071, -0.009083), (0.7756, 0.5071, -0.02282), (0.7756, 0.4895, -0.02282), (0.7932, 0.4895, -0.02282), (0.7932, 0.5071, -0.02282), (0.8126, 0.5071, -0.0491), (0.8126, 0.4895, -0.0491), (0.8302, 0.4895, -0.0491), (0.8302, 0.5071, -0.0491), (0.801, 0.4895, -0.04086), (0.8186, 0.4895, -0.04086), (0.8186, 0.5071, -0.04086), (0.801, 0.5071, -0.04086), (0.8391, 0.4895, -0.0491), (0.8391, 0.5071, -0.0491), (0.8379, 0.4895, -0.04086), (0.8379, 0.5071, -0.04086), (0.837, 0.4889, -0.05158), (0.837, 0.5076, -0.05158), (0.8356, 0.4889, -0.03949), (0.8356, 0.5076, -0.03949), (0.8398, 0.4877, -0.0552), (0.8398, 0.5089, -0.0552), (0.8374, 0.4877, -0.03508), (0.8374, 0.5089, -0.03508), (0.8586, 0.4884, -0.05165), (0.8586, 0.5081, -0.05165), (0.8563, 0.4884, -0.03203), (0.8563, 0.5081, -0.03203), (0.8372, 0.4941, -0.05336), (0.8372, 0.5024, -0.05336), (0.8366, 0.4858, -0.04814), (0.836, 0.4858, -0.04293), (0.8366, 0.5107, -0.04814), (0.836, 0.5107, -0.04293), (0.8354, 0.4941, -0.03772), (0.8354, 0.5024, -0.03772), (0.84, 0.4939, -0.05767), (0.84, 0.5026, -0.05767), (0.8391, 0.4852, -0.04931), (0.8381, 0.4852, -0.04096), (0.8391, 0.5113, -0.04931), (0.8381, 0.5113, -0.04096), (0.8371, 0.4939, -0.03261), (0.8371, 0.5026, -0.03261), (0.8354, 0.5085, -0.03817), (0.8353, 0.5087, -0.03654), (0.8374, 0.5087, -0.05453), (0.8372, 0.5085, -0.0529), (0.8374, 0.4878, -0.05453), (0.8372, 0.488, -0.0529), (0.8354, 0.488, -0.03817), (0.8353, 0.4878, -0.03654), (0.8594, 0.4939, -0.05234), (0.8594, 0.5026, -0.05234), (0.8587, 0.4876, -0.04608), (0.8577, 0.4876, -0.03735), (0.8587, 0.5089, -0.04608), (0.8577, 0.5089, -0.03735), (0.857, 0.4939, -0.03108), (0.857, 0.5026, -0.03108), (0.8431, 0.5089, -0.0335), (0.8512, 0.5089, -0.03209), (0.8537, 0.5089, -0.05335), (0.8456, 0.5089, -0.05476), (0.8537, 0.4876, -0.05335), (0.8456, 0.4876, -0.05476), (0.8431, 0.4876, -0.0335), (0.8512, 0.4876, -0.03209), (0.8438, 0.4851, -0.03976), (0.8519, 0.4851, -0.03836), (0.8449, 0.4851, -0.04849), (0.8529, 0.4851, -0.04709), (0.8428, 0.5026, -0.03103), (0.8509, 0.5026, -0.02963), (0.8428, 0.4939, -0.03103), (0.8509, 0.4939, -0.02963), (0.8459, 0.4939, -0.05722), (0.8539, 0.4939, -0.05582), (0.8459, 0.5026, -0.05722), (0.8539, 0.5026, -0.05582), (0.836, 0.4857, -0.04251), (0.8359, 0.4854, -0.04184), (0.8367, 0.4857, -0.04856), (0.8367, 0.4854, -0.04923), (0.8352, 0.5025, -0.03646), (0.835, 0.5026, -0.03445), (0.8352, 0.4941, -0.03646), (0.835, 0.494, -0.03445), (0.8374, 0.4941, -0.05461), (0.8376, 0.494, -0.05662), (0.8374, 0.5025, -0.05461), (0.8376, 0.5026, -0.05662), (0.8449, 0.5114, -0.04849), (0.8529, 0.5114, -0.04709), (0.8438, 0.5114, -0.03976), (0.8519, 0.5114, -0.03836), (0.8367, 0.5109, -0.04856), (0.8367, 0.5111, -0.04923), (0.836, 0.5109, -0.04251), (0.8359, 0.5111, -0.04184), (0.861, 0.5026, -0.04568), (0.861, 0.4939, -0.04568), (0.86, 0.5026, -0.03695), (0.86, 0.4939, -0.03695)], [], [(3, 14, 43, 40), (22, 9, 7, 16), (16, 7, 5, 18), (20, 11, 1, 13), (8, 6, 4, 10), (9, 3, 1, 11), (7, 9, 11, 5), (2, 8, 10, 0), (18, 5, 11, 20), (14, 3, 9, 22), (2, 15, 23, 8), (16, 18, 30, 28), (4, 19, 21, 10), (23, 15, 27, 35), (10, 21, 12, 0), (18, 20, 32, 30), (6, 17, 19, 4), (19, 17, 29, 31), (8, 23, 17, 6), (13, 12, 24, 25), (1, 3, 40, 39), (12, 13, 38, 42), (27, 26, 34, 35), (31, 30, 32, 33), (33, 32, 25, 24), (29, 28, 30, 31), (35, 34, 28, 29), (12, 21, 33, 24), (14, 22, 34, 26), (17, 23, 35, 29), (15, 14, 26, 27), (20, 13, 25, 32), (21, 19, 31, 33), (22, 16, 28, 34), (64, 60, 48, 47), (63, 62, 50, 45), (60, 61, 51, 48), (2, 0, 37, 36), (0, 12, 42, 37), (15, 2, 36, 41), (14, 15, 41, 43), (13, 1, 39, 38), (69, 72, 55, 54), (71, 70, 52, 57), (68, 69, 54, 58), (65, 63, 45, 44), (61, 66, 49, 51), (62, 67, 46, 50), (66, 65, 44, 49), (67, 64, 47, 46), (54, 55, 56, 59), (53, 58, 57, 52), (58, 54, 59, 57), (74, 73, 59, 56), (75, 68, 58, 53), (72, 74, 56, 55), (70, 75, 53, 52), (73, 71, 57, 59), (38, 39, 64, 67), (41, 36, 65, 66), (42, 38, 67, 62), (43, 41, 66, 61), (36, 37, 63, 65), (40, 43, 61, 60), (37, 42, 62, 63), (39, 40, 60, 64), (51, 49, 71, 73), (44, 45, 75, 70), (47, 48, 74, 72), (45, 50, 68, 75), (48, 51, 73, 74), (50, 46, 69, 68), (49, 44, 70, 71), (46, 47, 72, 69), (78, 76, 85, 84), (92, 93, 83, 82), (82, 83, 81, 80), (94, 95, 77, 76), (92, 82, 80, 94), (93, 79, 77, 95), (86, 87, 91, 90), (79, 78, 84, 87), (76, 77, 86, 85), (77, 79, 87, 86), (91, 88, 96, 99), (84, 85, 89, 88), (87, 84, 88, 91), (85, 86, 90, 89), (83, 93, 95, 81), (78, 92, 94, 76), (80, 81, 95, 94), (78, 79, 93, 92), (97, 98, 99, 96), (89, 90, 98, 97), (90, 91, 99, 98), (88, 89, 97, 96), (100, 101, 103, 102), (102, 103, 106), (107, 105, 109, 108), (104, 101, 100), (102, 106, 104, 100), (106, 103, 101, 104), (108, 109, 113, 112), (112, 113, 111, 110), (110, 111, 105, 107), (108, 112, 110, 107), (111, 113, 116, 117), (114, 117, 121, 118), (105, 111, 117, 114), (109, 105, 114, 115), (113, 109, 115, 116), (127, 126, 123, 124), (116, 115, 119, 120), (117, 116, 120, 121), (115, 114, 118, 119), (124, 123, 122, 125), (124, 125, 131, 130), (126, 129, 122, 123), (129, 128, 125, 122), (118, 121, 128, 129), (119, 118, 129, 126), (121, 120, 127, 128), (120, 119, 126, 127), (127, 124, 130, 132), (128, 127, 132, 133), (125, 128, 133, 131), (221, 176, 144, 173), (217, 163, 141, 159), (213, 179, 145, 175), (209, 164, 139, 155), (205, 169, 140, 160), (201, 166, 138, 156), (197, 180, 143, 171), (193, 185, 144, 176), (189, 182, 142, 172), (185, 187, 173, 144), (187, 189, 172, 173), (140, 157, 186, 184), (184, 186, 187, 185), (157, 156, 188, 186), (186, 188, 189, 187), (156, 138, 183, 188), (188, 183, 182, 189), (179, 191, 177, 145), (191, 193, 176, 177), (141, 161, 190, 178), (178, 190, 191, 179), (161, 160, 192, 190), (190, 192, 193, 191), (160, 140, 184, 192), (192, 184, 185, 193), (182, 195, 170, 142), (195, 197, 171, 170), (138, 154, 194, 183), (183, 194, 195, 182), (154, 155, 196, 194), (194, 196, 197, 195), (155, 139, 181, 196), (196, 181, 180, 197), (169, 199, 157, 140), (199, 201, 156, 157), (136, 149, 198, 168), (168, 198, 199, 169), (149, 148, 200, 198), (198, 200, 201, 199), (148, 134, 167, 200), (200, 167, 166, 201), (163, 203, 161, 141), (203, 205, 160, 161), (137, 153, 202, 162), (162, 202, 203, 163), (153, 152, 204, 202), (202, 204, 205, 203), (152, 136, 168, 204), (204, 168, 169, 205), (166, 207, 154, 138), (207, 209, 155, 154), (134, 146, 206, 167), (167, 206, 207, 166), (146, 147, 208, 206), (206, 208, 209, 207), (147, 135, 165, 208), (208, 165, 164, 209), (180, 211, 174, 143), (211, 213, 175, 174), (139, 158, 210, 181), (181, 210, 211, 180), (158, 159, 212, 210), (210, 212, 213, 211), (159, 141, 178, 212), (212, 178, 179, 213), (164, 215, 158, 139), (215, 217, 159, 158), (135, 150, 214, 165), (165, 214, 215, 164), (150, 151, 216, 214), (214, 216, 217, 215), (151, 137, 162, 216), (216, 162, 163, 217), (170, 219, 172, 142), (219, 221, 173, 172), (143, 174, 218, 171), (171, 218, 219, 170), (174, 175, 220, 218), (218, 220, 221, 219), (175, 145, 177, 220), (220, 177, 176, 221), (223, 222, 225, 224), (224, 225, 229, 228), (228, 229, 227, 226), (226, 227, 222, 223), (224, 228, 226, 223), (227, 229, 232, 233), (230, 233, 237, 234), (222, 227, 233, 230), (225, 222, 230, 231), (229, 225, 231, 232), (243, 242, 239, 240), (232, 231, 235, 236), (233, 232, 236, 237), (231, 230, 234, 235), (240, 239, 238, 241), (240, 241, 247, 246), (242, 245, 238, 239), (245, 244, 241, 238), (234, 237, 244, 245), (235, 234, 245, 242), (237, 236, 243, 244), (236, 235, 242, 243), (243, 240, 246, 248), (244, 243, 248, 249), (241, 244, 249, 247), (337, 292, 260, 289), (333, 279, 257, 275), (329, 295, 261, 291), (325, 280, 255, 271), (321, 285, 256, 276), (317, 282, 254, 272), (313, 296, 259, 287), (309, 301, 260, 292), (305, 298, 258, 288), (301, 303, 289, 260), (303, 305, 288, 289), (256, 273, 302, 300), (300, 302, 303, 301), (273, 272, 304, 302), (302, 304, 305, 303), (272, 254, 299, 304), (304, 299, 298, 305), (295, 307, 293, 261), (307, 309, 292, 293), (257, 277, 306, 294), (294, 306, 307, 295), (277, 276, 308, 306), (306, 308, 309, 307), (276, 256, 300, 308), (308, 300, 301, 309), (298, 311, 286, 258), (311, 313, 287, 286), (254, 270, 310, 299), (299, 310, 311, 298), (270, 271, 312, 310), (310, 312, 313, 311), (271, 255, 297, 312), (312, 297, 296, 313), (285, 315, 273, 256), (315, 317, 272, 273), (252, 265, 314, 284), (284, 314, 315, 285), (265, 264, 316, 314), (314, 316, 317, 315), (264, 250, 283, 316), (316, 283, 282, 317), (279, 319, 277, 257), (319, 321, 276, 277), (253, 269, 318, 278), (278, 318, 319, 279), (269, 268, 320, 318), (318, 320, 321, 319), (268, 252, 284, 320), (320, 284, 285, 321), (282, 323, 270, 254), (323, 325, 271, 270), (250, 262, 322, 283), (283, 322, 323, 282), (262, 263, 324, 322), (322, 324, 325, 323), (263, 251, 281, 324), (324, 281, 280, 325), (296, 327, 290, 259), (327, 329, 291, 290), (255, 274, 326, 297), (297, 326, 327, 296), (274, 275, 328, 326), (326, 328, 329, 327), (275, 257, 294, 328), (328, 294, 295, 329), (280, 331, 274, 255), (331, 333, 275, 274), (251, 266, 330, 281), (281, 330, 331, 280), (266, 267, 332, 330), (330, 332, 333, 331), (267, 253, 278, 332), (332, 278, 279, 333), (286, 335, 288, 258), (335, 337, 289, 288), (259, 290, 334, 287), (287, 334, 335, 286), (290, 291, 336, 334), (334, 336, 337, 335), (291, 261, 293, 336), (336, 293, 292, 337), (339, 340, 341, 338), (340, 344, 345, 341), (344, 342, 343, 345), (342, 339, 338, 343), (340, 339, 342, 344), (343, 349, 348, 345), (346, 350, 353, 349), (338, 346, 349, 343), (341, 347, 346, 338), (345, 348, 347, 341), (359, 356, 355, 358), (348, 352, 351, 347), (349, 353, 352, 348), (347, 351, 350, 346), (356, 357, 354, 355), (356, 362, 363, 357), (358, 355, 354, 361), (361, 354, 357, 360), (350, 361, 360, 353), (351, 358, 361, 350), (353, 360, 359, 352), (352, 359, 358, 351), (359, 364, 362, 356), (360, 365, 364, 359), (357, 363, 365, 360), (453, 405, 376, 408), (449, 391, 373, 395), (445, 407, 377, 411), (441, 387, 371, 396), (437, 392, 372, 401), (433, 388, 370, 398), (429, 403, 375, 412), (425, 408, 376, 417), (421, 404, 374, 414), (417, 376, 405, 419), (419, 405, 404, 421), (372, 416, 418, 389), (416, 417, 419, 418), (389, 418, 420, 388), (418, 419, 421, 420), (388, 420, 415, 370), (420, 421, 414, 415), (411, 377, 409, 423), (423, 409, 408, 425), (373, 410, 422, 393), (410, 411, 423, 422), (393, 422, 424, 392), (422, 423, 425, 424), (392, 424, 416, 372), (424, 425, 417, 416), (414, 374, 402, 427), (427, 402, 403, 429), (370, 415, 426, 386), (415, 414, 427, 426), (386, 426, 428, 387), (426, 427, 429, 428), (387, 428, 413, 371), (428, 429, 412, 413), (401, 372, 389, 431), (431, 389, 388, 433), (368, 400, 430, 381), (400, 401, 431, 430), (381, 430, 432, 380), (430, 431, 433, 432), (380, 432, 399, 366), (432, 433, 398, 399), (395, 373, 393, 435), (435, 393, 392, 437), (369, 394, 434, 385), (394, 395, 435, 434), (385, 434, 436, 384), (434, 435, 437, 436), (384, 436, 400, 368), (436, 437, 401, 400), (398, 370, 386, 439), (439, 386, 387, 441), (366, 399, 438, 378), (399, 398, 439, 438), (378, 438, 440, 379), (438, 439, 441, 440), (379, 440, 397, 367), (440, 441, 396, 397), (412, 375, 406, 443), (443, 406, 407, 445), (371, 413, 442, 390), (413, 412, 443, 442), (390, 442, 444, 391), (442, 443, 445, 444), (391, 444, 410, 373), (444, 445, 411, 410), (396, 371, 390, 447), (447, 390, 391, 449), (367, 397, 446, 382), (397, 396, 447, 446), (382, 446, 448, 383), (446, 447, 449, 448), (383, 448, 394, 369), (448, 449, 395, 394), (402, 374, 404, 451), (451, 404, 405, 453), (375, 403, 450, 406), (403, 402, 451, 450), (406, 450, 452, 407), (450, 451, 453, 452), (407, 452, 409, 377), (452, 453, 408, 409), (455, 454, 457, 456), (456, 457, 461, 460), (460, 461, 459, 458), (458, 459, 454, 455), (456, 460, 458, 455), (459, 461, 464, 465), (462, 465, 469, 466), (454, 459, 465, 462), (457, 454, 462, 463), (461, 457, 463, 464), (475, 474, 471, 472), (464, 463, 467, 468), (465, 464, 468, 469), (463, 462, 466, 467), (472, 471, 470, 473), (472, 473, 479, 478), (474, 477, 470, 471), (477, 476, 473, 470), (466, 469, 476, 477), (467, 466, 477, 474), (469, 468, 475, 476), (468, 467, 474, 475), (475, 472, 478, 480), (476, 475, 480, 481), (473, 476, 481, 479), (569, 524, 492, 521), (565, 511, 489, 507), (561, 527, 493, 523), (557, 512, 487, 503), (553, 517, 488, 508), (549, 514, 486, 504), (545, 528, 491, 519), (541, 533, 492, 524), (537, 530, 490, 520), (533, 535, 521, 492), (535, 537, 520, 521), (488, 505, 534, 532), (532, 534, 535, 533), (505, 504, 536, 534), (534, 536, 537, 535), (504, 486, 531, 536), (536, 531, 530, 537), (527, 539, 525, 493), (539, 541, 524, 525), (489, 509, 538, 526), (526, 538, 539, 527), (509, 508, 540, 538), (538, 540, 541, 539), (508, 488, 532, 540), (540, 532, 533, 541), (530, 543, 518, 490), (543, 545, 519, 518), (486, 502, 542, 531), (531, 542, 543, 530), (502, 503, 544, 542), (542, 544, 545, 543), (503, 487, 529, 544), (544, 529, 528, 545), (517, 547, 505, 488), (547, 549, 504, 505), (484, 497, 546, 516), (516, 546, 547, 517), (497, 496, 548, 546), (546, 548, 549, 547), (496, 482, 515, 548), (548, 515, 514, 549), (511, 551, 509, 489), (551, 553, 508, 509), (485, 501, 550, 510), (510, 550, 551, 511), (501, 500, 552, 550), (550, 552, 553, 551), (500, 484, 516, 552), (552, 516, 517, 553), (514, 555, 502, 486), (555, 557, 503, 502), (482, 494, 554, 515), (515, 554, 555, 514), (494, 495, 556, 554), (554, 556, 557, 555), (495, 483, 513, 556), (556, 513, 512, 557), (528, 559, 522, 491), (559, 561, 523, 522), (487, 506, 558, 529), (529, 558, 559, 528), (506, 507, 560, 558), (558, 560, 561, 559), (507, 489, 526, 560), (560, 526, 527, 561), (512, 563, 506, 487), (563, 565, 507, 506), (483, 498, 562, 513), (513, 562, 563, 512), (498, 499, 564, 562), (562, 564, 565, 563), (499, 485, 510, 564), (564, 510, 511, 565), (518, 567, 520, 490), (567, 569, 521, 520), (491, 522, 566, 519), (519, 566, 567, 518), (522, 523, 568, 566), (566, 568, 569, 567), (523, 493, 525, 568), (568, 525, 524, 569)])
me_cube_001.polygons.foreach_set('use_smooth', [True] * 525)
_uv = me_cube_001.uv_layers.new(name='UVMap')
_uv.uv.foreach_set('vector', [0.625, 0.25, 0.5417, 0.25, 0.5417, 0.25, 0.625, 0.25, 0.5417, 0.375, 0.625, 0.375, 0.625, 0.5, 0.5417, 0.5, 0.5417, 0.5, 0.625, 0.5, 0.625, 0.75, 0.5417, 0.75, 0.5417, 0.875, 0.625, 0.875, 0.625, 1.0, 0.5417, 1.0, 0.25, 0.5, 0.375, 0.5, 0.375, 0.75, 0.25, 0.75, 0.75, 0.5, 0.875, 0.5, 0.875, 0.75, 0.75, 0.75, 0.625, 0.5, 0.75, 0.5, 0.75, 0.75, 0.625, 0.75, 0.125, 0.5, 0.25, 0.5, 0.25, 0.75, 0.125, 0.75, 0.5417, 0.75, 0.625, 0.75, 0.625, 0.875, 0.5417, 0.875, 0.5417, 0.25, 0.625, 0.25, 0.625, 0.375, 0.5417, 0.375, 0.375, 0.25, 0.4583, 0.25, 0.4583, 0.375, 0.375, 0.375, 0.5417, 0.5, 0.5417, 0.75, 0.5417, 0.75, 0.5417, 0.5, 0.375, 0.75, 0.4583, 0.75, 0.4583, 0.875, 0.375, 0.875, 0.4583, 0.375, 0.4583, 0.25, 0.4583, 0.25, 0.4583, 0.375, 0.375, 0.875, 0.4583, 0.875, 0.4583, 1.0, 0.375, 1.0, 0.5417, 0.75, 0.5417, 0.875, 0.5417, 0.875, 0.5417, 0.75, 0.375, 0.5, 0.4583, 0.5, 0.4583, 0.75, 0.375, 0.75, 0.4583, 0.75, 0.4583, 0.5, 0.4583, 0.5, 0.4583, 0.75, 0.375, 0.375, 0.4583, 0.375, 0.4583, 0.5, 0.375, 0.5, 0.5417, 0.0, 0.4583, 0.0, 0.4583, 0.0, 0.5417, 0.0, 0.875, 0.75, 0.875, 0.5, 0.875, 0.5, 0.875, 0.75, 0.4583, 0.0, 0.5417, 0.0, 0.5417, 0.0, 0.4583, 0.0, 0.4583, 0.25, 0.5417, 0.25, 0.5417, 0.375, 0.4583, 0.375, 0.4583, 0.75, 0.5417, 0.75, 0.5417, 0.875, 0.4583, 0.875, 0.4583, 0.875, 0.5417, 0.875, 0.5417, 1.0, 0.4583, 1.0, 0.4583, 0.5, 0.5417, 0.5, 0.5417, 0.75, 0.4583, 0.75, 0.4583, 0.375, 0.5417, 0.375, 0.5417, 0.5, 0.4583, 0.5, 0.4583, 1.0, 0.4583, 0.875, 0.4583, 0.875, 0.4583, 1.0, 0.5417, 0.25, 0.5417, 0.375, 0.5417, 0.375, 0.5417, 0.25, 0.4583, 0.5, 0.4583, 0.375, 0.4583, 0.375, 0.4583, 0.5, 0.4583, 0.25, 0.5417, 0.25, 0.5417, 0.25, 0.4583, 0.25, 0.5417, 0.875, 0.5417, 1.0, 0.5417, 1.0, 0.5417, 0.875, 0.4583, 0.875, 0.4583, 0.75, 0.4583, 0.75, 0.4583, 0.875, 0.5417, 0.375, 0.5417, 0.5, 0.5417, 0.5, 0.5417, 0.375, 0.875, 0.75, 0.875, 0.5, 0.875, 0.5, 0.875, 0.75, 0.375, 1.0, 0.4583, 1.0, 0.4583, 1.0, 0.375, 1.0, 0.625, 0.25, 0.5417, 0.25, 0.5417, 0.25, 0.625, 0.25, 0.125, 0.5, 0.125, 0.75, 0.125, 0.75, 0.125, 0.5, 0.375, 1.0, 0.4583, 1.0, 0.4583, 1.0, 0.375, 1.0, 0.4583, 0.25, 0.375, 0.25, 0.375, 0.25, 0.4583, 0.25, 0.5417, 0.25, 0.4583, 0.25, 0.4583, 0.25, 0.5417, 0.25, 0.5417, 1.0, 0.625, 1.0, 0.625, 1.0, 0.5417, 1.0, 0.5417, 1.0, 0.625, 1.0, 0.625, 1.0, 0.5417, 1.0, 0.4583, 0.25, 0.375, 0.25, 0.375, 0.25, 0.4583, 0.25, 0.4583, 0.0, 0.5417, 0.0, 0.5417, 0.0, 0.4583, 0.0, 0.125, 0.5, 0.125, 0.75, 0.125, 0.75, 0.125, 0.5, 0.5417, 0.25, 0.4583, 0.25, 0.4583, 0.25, 0.5417, 0.25, 0.4583, 0.0, 0.5417, 0.0, 0.5417, 0.0, 0.4583, 0.0, 0.4583, 0.25, 0.375, 0.25, 0.375, 0.25, 0.4583, 0.25, 0.5417, 1.0, 0.625, 1.0, 0.625, 1.0, 0.5417, 1.0, 0.5417, 0.0, 0.625, 0.0, 0.625, 0.25, 0.5417, 0.25, 0.375, 0.0, 0.4583, 0.0, 0.4583, 0.25, 0.375, 0.25, 0.4583, 0.0, 0.5417, 0.0, 0.5417, 0.25, 0.4583, 0.25, 0.625, 0.25, 0.5417, 0.25, 0.5417, 0.25, 0.625, 0.25, 0.375, 1.0, 0.4583, 1.0, 0.4583, 1.0, 0.375, 1.0, 0.875, 0.75, 0.875, 0.5, 0.875, 0.5, 0.875, 0.75, 0.125, 0.5, 0.125, 0.75, 0.125, 0.75, 0.125, 0.5, 0.5417, 0.25, 0.4583, 0.25, 0.4583, 0.25, 0.5417, 0.25, 0.5417, 1.0, 0.625, 1.0, 0.625, 1.0, 0.5417, 1.0, 0.4583, 0.25, 0.375, 0.25, 0.375, 0.25, 0.4583, 0.25, 0.4583, 0.0, 0.5417, 0.0, 0.5417, 0.0, 0.4583, 0.0, 0.5417, 0.25, 0.4583, 0.25, 0.4583, 0.25, 0.5417, 0.25, 0.125, 0.5, 0.125, 0.75, 0.125, 0.75, 0.125, 0.5, 0.625, 0.25, 0.5417, 0.25, 0.5417, 0.25, 0.625, 0.25, 0.375, 1.0, 0.4583, 1.0, 0.4583, 1.0, 0.375, 1.0, 0.875, 0.75, 0.875, 0.5, 0.875, 0.5, 0.875, 0.75, 0.5417, 0.25, 0.4583, 0.25, 0.4583, 0.25, 0.5417, 0.25, 0.125, 0.5, 0.125, 0.75, 0.125, 0.75, 0.125, 0.5, 0.875, 0.75, 0.875, 0.5, 0.875, 0.5, 0.875, 0.75, 0.375, 1.0, 0.4583, 1.0, 0.4583, 1.0, 0.375, 1.0, 0.625, 0.25, 0.5417, 0.25, 0.5417, 0.25, 0.625, 0.25, 0.4583, 0.0, 0.5417, 0.0, 0.5417, 0.0, 0.4583, 0.0, 0.4583, 0.25, 0.375, 0.25, 0.375, 0.25, 0.4583, 0.25, 0.5417, 1.0, 0.625, 1.0, 0.625, 1.0, 0.5417, 1.0, 0.125, 0.5, 0.125, 0.75, 0.125, 0.75, 0.125, 0.5, 0.375, 0.425, 0.625, 0.425, 0.625, 0.5, 0.375, 0.5, 0.375, 0.5, 0.625, 0.5, 0.625, 0.75, 0.375, 0.75, 0.375, 0.825, 0.625, 0.825, 0.625, 1.0, 0.375, 1.0, 0.3, 0.5, 0.375, 0.5, 0.375, 0.75, 0.3, 0.75, 0.7, 0.5, 0.875, 0.5, 0.875, 0.75, 0.7, 0.75, 0.875, 0.75, 0.875, 0.5, 0.875, 0.5, 0.875, 0.75, 0.625, 0.25, 0.375, 0.25, 0.375, 0.25, 0.625, 0.25, 0.375, 1.0, 0.625, 1.0, 0.625, 1.0, 0.375, 1.0, 0.875, 0.75, 0.875, 0.5, 0.875, 0.5, 0.875, 0.75, 0.625, 0.25, 0.375, 0.25, 0.375, 0.25, 0.625, 0.25, 0.125, 0.5, 0.125, 0.75, 0.125, 0.75, 0.125, 0.5, 0.625, 0.25, 0.375, 0.25, 0.375, 0.25, 0.625, 0.25, 0.375, 1.0, 0.625, 1.0, 0.625, 1.0, 0.375, 1.0, 0.625, 0.5, 0.7, 0.5, 0.7, 0.75, 0.625, 0.75, 0.125, 0.5, 0.3, 0.5, 0.3, 0.75, 0.125, 0.75, 0.375, 0.75, 0.625, 0.75, 0.625, 0.825, 0.375, 0.825, 0.375, 0.25, 0.625, 0.25, 0.625, 0.425, 0.375, 0.425, 0.375, 0.0, 0.625, 0.0, 0.625, 0.25, 0.375, 0.25, 0.375, 1.0, 0.625, 1.0, 0.625, 1.0, 0.375, 1.0, 0.875, 0.75, 0.875, 0.5, 0.875, 0.5, 0.875, 0.75, 0.125, 0.5, 0.125, 0.75, 0.125, 0.75, 0.125, 0.5, 0.375, 0.0, 0.625, 0.0, 0.625, 0.25, 0.375, 0.25, 0.375, 0.25, 0.625, 0.25, 0.375, 0.5, 0.375, 0.0, 0.625, 0.0, 0.625, 0.25, 0.375, 0.25, 0.625, 0.75, 0.625, 1.0, 0.375, 1.0, 0.125, 0.5, 0.375, 0.5, 0.375, 0.75, 0.125, 0.75, 0.625, 0.5, 0.875, 0.5, 0.875, 0.75, 0.625, 0.75, 0.375, 0.25, 0.625, 0.25, 0.625, 0.5, 0.375, 0.5, 0.375, 0.5, 0.625, 0.5, 0.625, 0.75, 0.375, 0.75, 0.375, 0.75, 0.625, 0.75, 0.625, 1.0, 0.375, 1.0, 0.125, 0.5, 0.375, 0.5, 0.375, 0.75, 0.125, 0.75, 0.625, 0.75, 0.625, 0.5, 0.625, 0.5, 0.625, 0.75, 0.625, 1.0, 0.625, 0.75, 0.625, 0.75, 0.625, 1.0, 0.625, 1.0, 0.625, 0.75, 0.625, 0.75, 0.625, 1.0, 0.625, 0.25, 0.625, 0.0, 0.625, 0.0, 0.625, 0.25, 0.625, 0.5, 0.625, 0.25, 0.625, 0.25, 0.625, 0.5, 0.625, 0.5, 0.625, 0.25, 0.625, 0.25, 0.625, 0.5, 0.625, 0.5, 0.625, 0.25, 0.625, 0.25, 0.625, 0.5, 0.625, 0.75, 0.625, 0.5, 0.625, 0.5, 0.625, 0.75, 0.625, 0.25, 0.625, 0.0, 0.625, 0.0, 0.625, 0.25, 0.625, 0.5, 0.875, 0.5, 0.875, 0.75, 0.625, 0.75, 0.625, 0.5, 0.625, 0.75, 0.625, 0.75, 0.625, 0.5, 0.625, 0.25, 0.625, 0.0, 0.625, 0.0, 0.625, 0.25, 0.625, 1.0, 0.625, 0.75, 0.625, 0.75, 0.625, 1.0, 0.625, 1.0, 0.625, 0.75, 0.625, 0.75, 0.625, 1.0, 0.625, 0.25, 0.625, 0.0, 0.625, 0.0, 0.625, 0.25, 0.625, 0.75, 0.625, 0.5, 0.625, 0.5, 0.625, 0.75, 0.625, 0.5, 0.625, 0.25, 0.625, 0.25, 0.625, 0.5, 0.625, 0.5, 0.625, 0.5, 0.625, 0.5, 0.625, 0.5, 0.625, 0.75, 0.625, 0.5, 0.625, 0.5, 0.625, 0.75, 0.625, 0.75, 0.625, 0.75, 0.625, 0.75, 0.625, 0.75, 0.625, 0.5833, 0.625, 0.5833, 0.625, 0.5, 0.625, 0.5, 0.625, 0.75, 0.625, 0.75, 0.625, 0.75, 0.625, 0.75, 0.625, 0.75, 0.625, 0.75, 0.625, 0.75, 0.625, 0.75, 0.625, 0.6667, 0.625, 0.75, 0.625, 0.75, 0.625, 0.6667, 0.625, 0.5833, 0.625, 0.5, 0.625, 0.5, 0.625, 0.5833, 0.625, 0.5, 0.625, 0.5, 0.625, 0.5, 0.625, 0.5, 0.625, 0.6667, 0.625, 0.75, 0.625, 0.75, 0.625, 0.6667, 0.625, 0.5833, 0.625, 0.5, 0.625, 0.5, 0.625, 0.5833, 0.625, 0.5, 0.625, 0.5, 0.625, 0.5, 0.625, 0.5, 0.625, 0.5, 0.625, 0.5, 0.625, 0.5, 0.625, 0.5, 0.625, 0.5, 0.625, 0.5, 0.625, 0.5, 0.625, 0.5, 0.625, 0.5, 0.625, 0.5, 0.625, 0.5, 0.625, 0.5, 0.625, 0.5, 0.625, 0.5, 0.625, 0.5, 0.625, 0.5, 0.625, 0.5, 0.625, 0.5, 0.625, 0.5, 0.625, 0.5, 0.625, 0.5, 0.625, 0.5, 0.625, 0.5, 0.625, 0.5, 0.625, 0.5, 0.625, 0.5, 0.625, 0.5, 0.625, 0.5, 0.625, 0.5, 0.625, 0.5, 0.625, 0.5, 0.625, 0.5, 0.625, 0.75, 0.625, 0.6667, 0.625, 0.6667, 0.625, 0.75, 0.625, 0.6667, 0.625, 0.5833, 0.625, 0.5833, 0.625, 0.6667, 0.625, 0.75, 0.625, 0.6667, 0.625, 0.6667, 0.625, 0.75, 0.625, 0.75, 0.625, 0.6667, 0.625, 0.6667, 0.625, 0.75, 0.625, 0.6667, 0.625, 0.5833, 0.625, 0.5833, 0.625, 0.6667, 0.625, 0.6667, 0.625, 0.5833, 0.625, 0.5833, 0.625, 0.6667, 0.625, 0.5833, 0.625, 0.5, 0.625, 0.5, 0.625, 0.5833, 0.625, 0.5833, 0.625, 0.5, 0.625, 0.5, 0.625, 0.5833, 0.625, 0.5, 0.625, 0.5833, 0.625, 0.5833, 0.625, 0.5, 0.625, 0.5833, 0.625, 0.6667, 0.625, 0.6667, 0.625, 0.5833, 0.625, 0.5, 0.625, 0.5833, 0.625, 0.5833, 0.625, 0.5, 0.625, 0.5, 0.625, 0.5833, 0.625, 0.5833, 0.625, 0.5, 0.625, 0.5833, 0.625, 0.6667, 0.625, 0.6667, 0.625, 0.5833, 0.625, 0.5833, 0.625, 0.6667, 0.625, 0.6667, 0.625, 0.5833, 0.625, 0.6667, 0.625, 0.75, 0.625, 0.75, 0.625, 0.6667, 0.625, 0.6667, 0.625, 0.75, 0.625, 0.75, 0.625, 0.6667, 0.625, 0.5, 0.625, 0.5, 0.625, 0.5, 0.625, 0.5, 0.625, 0.5, 0.625, 0.5, 0.625, 0.5, 0.625, 0.5, 0.625, 0.5, 0.625, 0.5, 0.625, 0.5, 0.625, 0.5, 0.625, 0.5, 0.625, 0.5, 0.625, 0.5, 0.625, 0.5, 0.625, 0.5, 0.625, 0.5, 0.625, 0.5, 0.625, 0.5, 0.625, 0.5, 0.625, 0.5, 0.625, 0.5, 0.625, 0.5, 0.625, 0.5, 0.625, 0.5, 0.625, 0.5, 0.625, 0.5, 0.625, 0.5, 0.625, 0.5, 0.625, 0.5, 0.625, 0.5, 0.625, 0.75, 0.625, 0.6667, 0.625, 0.6667, 0.625, 0.75, 0.625, 0.6667, 0.625, 0.5833, 0.625, 0.5833, 0.625, 0.6667, 0.625, 0.75, 0.625, 0.6667, 0.625, 0.6667, 0.625, 0.75, 0.625, 0.75, 0.625, 0.6667, 0.625, 0.6667, 0.625, 0.75, 0.625, 0.6667, 0.625, 0.5833, 0.625, 0.5833, 0.625, 0.6667, 0.625, 0.6667, 0.625, 0.5833, 0.625, 0.5833, 0.625, 0.6667, 0.625, 0.5833, 0.625, 0.5, 0.625, 0.5, 0.625, 0.5833, 0.625, 0.5833, 0.625, 0.5, 0.625, 0.5, 0.625, 0.5833, 0.625, 0.5, 0.625, 0.5833, 0.625, 0.5833, 0.625, 0.5, 0.625, 0.5833, 0.625, 0.6667, 0.625, 0.6667, 0.625, 0.5833, 0.625, 0.5, 0.625, 0.5833, 0.625, 0.5833, 0.625, 0.5, 0.625, 0.5, 0.625, 0.5833, 0.625, 0.5833, 0.625, 0.5, 0.625, 0.5833, 0.625, 0.6667, 0.625, 0.6667, 0.625, 0.5833, 0.625, 0.5833, 0.625, 0.6667, 0.625, 0.6667, 0.625, 0.5833, 0.625, 0.6667, 0.625, 0.75, 0.625, 0.75, 0.625, 0.6667, 0.625, 0.6667, 0.625, 0.75, 0.625, 0.75, 0.625, 0.6667, 0.625, 0.75, 0.625, 0.75, 0.625, 0.75, 0.625, 0.75, 0.625, 0.75, 0.625, 0.75, 0.625, 0.75, 0.625, 0.75, 0.625, 0.75, 0.625, 0.75, 0.625, 0.75, 0.625, 0.75, 0.625, 0.75, 0.625, 0.75, 0.625, 0.75, 0.625, 0.75, 0.625, 0.75, 0.625, 0.75, 0.625, 0.75, 0.625, 0.75, 0.625, 0.75, 0.625, 0.75, 0.625, 0.75, 0.625, 0.75, 0.625, 0.75, 0.625, 0.75, 0.625, 0.75, 0.625, 0.75, 0.625, 0.75, 0.625, 0.75, 0.625, 0.75, 0.625, 0.75, 0.625, 0.75, 0.625, 0.75, 0.625, 0.75, 0.625, 0.75, 0.625, 0.75, 0.625, 0.75, 0.625, 0.75, 0.625, 0.75, 0.625, 0.75, 0.625, 0.75, 0.625, 0.75, 0.625, 0.75, 0.625, 0.75, 0.625, 0.75, 0.625, 0.75, 0.625, 0.75, 0.625, 0.75, 0.625, 0.75, 0.625, 0.75, 0.625, 0.75, 0.625, 0.75, 0.625, 0.75, 0.625, 0.75, 0.625, 0.75, 0.625, 0.75, 0.625, 0.75, 0.625, 0.75, 0.625, 0.75, 0.625, 0.75, 0.625, 0.75, 0.625, 0.75, 0.625, 0.75, 0.625, 0.5833, 0.625, 0.5833, 0.625, 0.5, 0.625, 0.5, 0.625, 0.5833, 0.625, 0.5833, 0.625, 0.5, 0.625, 0.5, 0.625, 0.75, 0.625, 0.75, 0.625, 0.6667, 0.625, 0.6667, 0.625, 0.6667, 0.625, 0.6667, 0.625, 0.5833, 0.625, 0.5833, 0.625, 0.75, 0.625, 0.75, 0.625, 0.6667, 0.625, 0.6667, 0.625, 0.6667, 0.625, 0.6667, 0.625, 0.5833, 0.625, 0.5833, 0.625, 0.75, 0.625, 0.75, 0.625, 0.6667, 0.625, 0.6667, 0.625, 0.6667, 0.625, 0.6667, 0.625, 0.5833, 0.625, 0.5833, 0.375, 0.0, 0.625, 0.0, 0.625, 0.25, 0.375, 0.25, 0.375, 0.25, 0.625, 0.25, 0.625, 0.5, 0.375, 0.5, 0.375, 0.5, 0.625, 0.5, 0.625, 0.75, 0.375, 0.75, 0.375, 0.75, 0.625, 0.75, 0.625, 1.0, 0.375, 1.0, 0.125, 0.5, 0.375, 0.5, 0.375, 0.75, 0.125, 0.75, 0.625, 0.75, 0.625, 0.5, 0.625, 0.5, 0.625, 0.75, 0.625, 1.0, 0.625, 0.75, 0.625, 0.75, 0.625, 1.0, 0.625, 1.0, 0.625, 0.75, 0.625, 0.75, 0.625, 1.0, 0.625, 0.25, 0.625, 0.0, 0.625, 0.0, 0.625, 0.25, 0.625, 0.5, 0.625, 0.25, 0.625, 0.25, 0.625, 0.5, 0.625, 0.5, 0.625, 0.25, 0.625, 0.25, 0.625, 0.5, 0.625, 0.5, 0.625, 0.25, 0.625, 0.25, 0.625, 0.5, 0.625, 0.75, 0.625, 0.5, 0.625, 0.5, 0.625, 0.75, 0.625, 0.25, 0.625, 0.0, 0.625, 0.0, 0.625, 0.25, 0.625, 0.5, 0.875, 0.5, 0.875, 0.75, 0.625, 0.75, 0.625, 0.5, 0.625, 0.75, 0.625, 0.75, 0.625, 0.5, 0.625, 0.25, 0.625, 0.0, 0.625, 0.0, 0.625, 0.25, 0.625, 1.0, 0.625, 0.75, 0.625, 0.75, 0.625, 1.0, 0.625, 1.0, 0.625, 0.75, 0.625, 0.75, 0.625, 1.0, 0.625, 0.25, 0.625, 0.0, 0.625, 0.0, 0.625, 0.25, 0.625, 0.75, 0.625, 0.5, 0.625, 0.5, 0.625, 0.75, 0.625, 0.5, 0.625, 0.25, 0.625, 0.25, 0.625, 0.5, 0.625, 0.5, 0.625, 0.5, 0.625, 0.5, 0.625, 0.5, 0.625, 0.75, 0.625, 0.5, 0.625, 0.5, 0.625, 0.75, 0.625, 0.75, 0.625, 0.75, 0.625, 0.75, 0.625, 0.75, 0.625, 0.5833, 0.625, 0.5833, 0.625, 0.5, 0.625, 0.5, 0.625, 0.75, 0.625, 0.75, 0.625, 0.75, 0.625, 0.75, 0.625, 0.75, 0.625, 0.75, 0.625, 0.75, 0.625, 0.75, 0.625, 0.6667, 0.625, 0.75, 0.625, 0.75, 0.625, 0.6667, 0.625, 0.5833, 0.625, 0.5, 0.625, 0.5, 0.625, 0.5833, 0.625, 0.5, 0.625, 0.5, 0.625, 0.5, 0.625, 0.5, 0.625, 0.6667, 0.625, 0.75, 0.625, 0.75, 0.625, 0.6667, 0.625, 0.5833, 0.625, 0.5, 0.625, 0.5, 0.625, 0.5833, 0.625, 0.5, 0.625, 0.5, 0.625, 0.5, 0.625, 0.5, 0.625, 0.5, 0.625, 0.5, 0.625, 0.5, 0.625, 0.5, 0.625, 0.5, 0.625, 0.5, 0.625, 0.5, 0.625, 0.5, 0.625, 0.5, 0.625, 0.5, 0.625, 0.5, 0.625, 0.5, 0.625, 0.5, 0.625, 0.5, 0.625, 0.5, 0.625, 0.5, 0.625, 0.5, 0.625, 0.5, 0.625, 0.5, 0.625, 0.5, 0.625, 0.5, 0.625, 0.5, 0.625, 0.5, 0.625, 0.5, 0.625, 0.5, 0.625, 0.5, 0.625, 0.5, 0.625, 0.5, 0.625, 0.5, 0.625, 0.5, 0.625, 0.5, 0.625, 0.5, 0.625, 0.75, 0.625, 0.6667, 0.625, 0.6667, 0.625, 0.75, 0.625, 0.6667, 0.625, 0.5833, 0.625, 0.5833, 0.625, 0.6667, 0.625, 0.75, 0.625, 0.6667, 0.625, 0.6667, 0.625, 0.75, 0.625, 0.75, 0.625, 0.6667, 0.625, 0.6667, 0.625, 0.75, 0.625, 0.6667, 0.625, 0.5833, 0.625, 0.5833, 0.625, 0.6667, 0.625, 0.6667, 0.625, 0.5833, 0.625, 0.5833, 0.625, 0.6667, 0.625, 0.5833, 0.625, 0.5, 0.625, 0.5, 0.625, 0.5833, 0.625, 0.5833, 0.625, 0.5, 0.625, 0.5, 0.625, 0.5833, 0.625, 0.5, 0.625, 0.5833, 0.625, 0.5833, 0.625, 0.5, 0.625, 0.5833, 0.625, 0.6667, 0.625, 0.6667, 0.625, 0.5833, 0.625, 0.5, 0.625, 0.5833, 0.625, 0.5833, 0.625, 0.5, 0.625, 0.5, 0.625, 0.5833, 0.625, 0.5833, 0.625, 0.5, 0.625, 0.5833, 0.625, 0.6667, 0.625, 0.6667, 0.625, 0.5833, 0.625, 0.5833, 0.625, 0.6667, 0.625, 0.6667, 0.625, 0.5833, 0.625, 0.6667, 0.625, 0.75, 0.625, 0.75, 0.625, 0.6667, 0.625, 0.6667, 0.625, 0.75, 0.625, 0.75, 0.625, 0.6667, 0.625, 0.5, 0.625, 0.5, 0.625, 0.5, 0.625, 0.5, 0.625, 0.5, 0.625, 0.5, 0.625, 0.5, 0.625, 0.5, 0.625, 0.5, 0.625, 0.5, 0.625, 0.5, 0.625, 0.5, 0.625, 0.5, 0.625, 0.5, 0.625, 0.5, 0.625, 0.5, 0.625, 0.5, 0.625, 0.5, 0.625, 0.5, 0.625, 0.5, 0.625, 0.5, 0.625, 0.5, 0.625, 0.5, 0.625, 0.5, 0.625, 0.5, 0.625, 0.5, 0.625, 0.5, 0.625, 0.5, 0.625, 0.5, 0.625, 0.5, 0.625, 0.5, 0.625, 0.5, 0.625, 0.75, 0.625, 0.6667, 0.625, 0.6667, 0.625, 0.75, 0.625, 0.6667, 0.625, 0.5833, 0.625, 0.5833, 0.625, 0.6667, 0.625, 0.75, 0.625, 0.6667, 0.625, 0.6667, 0.625, 0.75, 0.625, 0.75, 0.625, 0.6667, 0.625, 0.6667, 0.625, 0.75, 0.625, 0.6667, 0.625, 0.5833, 0.625, 0.5833, 0.625, 0.6667, 0.625, 0.6667, 0.625, 0.5833, 0.625, 0.5833, 0.625, 0.6667, 0.625, 0.5833, 0.625, 0.5, 0.625, 0.5, 0.625, 0.5833, 0.625, 0.5833, 0.625, 0.5, 0.625, 0.5, 0.625, 0.5833, 0.625, 0.5, 0.625, 0.5833, 0.625, 0.5833, 0.625, 0.5, 0.625, 0.5833, 0.625, 0.6667, 0.625, 0.6667, 0.625, 0.5833, 0.625, 0.5, 0.625, 0.5833, 0.625, 0.5833, 0.625, 0.5, 0.625, 0.5, 0.625, 0.5833, 0.625, 0.5833, 0.625, 0.5, 0.625, 0.5833, 0.625, 0.6667, 0.625, 0.6667, 0.625, 0.5833, 0.625, 0.5833, 0.625, 0.6667, 0.625, 0.6667, 0.625, 0.5833, 0.625, 0.6667, 0.625, 0.75, 0.625, 0.75, 0.625, 0.6667, 0.625, 0.6667, 0.625, 0.75, 0.625, 0.75, 0.625, 0.6667, 0.625, 0.75, 0.625, 0.75, 0.625, 0.75, 0.625, 0.75, 0.625, 0.75, 0.625, 0.75, 0.625, 0.75, 0.625, 0.75, 0.625, 0.75, 0.625, 0.75, 0.625, 0.75, 0.625, 0.75, 0.625, 0.75, 0.625, 0.75, 0.625, 0.75, 0.625, 0.75, 0.625, 0.75, 0.625, 0.75, 0.625, 0.75, 0.625, 0.75, 0.625, 0.75, 0.625, 0.75, 0.625, 0.75, 0.625, 0.75, 0.625, 0.75, 0.625, 0.75, 0.625, 0.75, 0.625, 0.75, 0.625, 0.75, 0.625, 0.75, 0.625, 0.75, 0.625, 0.75, 0.625, 0.75, 0.625, 0.75, 0.625, 0.75, 0.625, 0.75, 0.625, 0.75, 0.625, 0.75, 0.625, 0.75, 0.625, 0.75, 0.625, 0.75, 0.625, 0.75, 0.625, 0.75, 0.625, 0.75, 0.625, 0.75, 0.625, 0.75, 0.625, 0.75, 0.625, 0.75, 0.625, 0.75, 0.625, 0.75, 0.625, 0.75, 0.625, 0.75, 0.625, 0.75, 0.625, 0.75, 0.625, 0.75, 0.625, 0.75, 0.625, 0.75, 0.625, 0.75, 0.625, 0.75, 0.625, 0.75, 0.625, 0.75, 0.625, 0.75, 0.625, 0.75, 0.625, 0.75, 0.625, 0.5833, 0.625, 0.5833, 0.625, 0.5, 0.625, 0.5, 0.625, 0.5833, 0.625, 0.5833, 0.625, 0.5, 0.625, 0.5, 0.625, 0.75, 0.625, 0.75, 0.625, 0.6667, 0.625, 0.6667, 0.625, 0.6667, 0.625, 0.6667, 0.625, 0.5833, 0.625, 0.5833, 0.625, 0.75, 0.625, 0.75, 0.625, 0.6667, 0.625, 0.6667, 0.625, 0.6667, 0.625, 0.6667, 0.625, 0.5833, 0.625, 0.5833, 0.625, 0.75, 0.625, 0.75, 0.625, 0.6667, 0.625, 0.6667, 0.625, 0.6667, 0.625, 0.6667, 0.625, 0.5833, 0.625, 0.5833, 0.375, 0.0, 0.375, 0.25, 0.625, 0.25, 0.625, 0.0, 0.375, 0.25, 0.375, 0.5, 0.625, 0.5, 0.625, 0.25, 0.375, 0.5, 0.375, 0.75, 0.625, 0.75, 0.625, 0.5, 0.375, 0.75, 0.375, 1.0, 0.625, 1.0, 0.625, 0.75, 0.125, 0.5, 0.125, 0.75, 0.375, 0.75, 0.375, 0.5, 0.625, 0.75, 0.625, 0.75, 0.625, 0.5, 0.625, 0.5, 0.625, 1.0, 0.625, 1.0, 0.625, 0.75, 0.625, 0.75, 0.625, 1.0, 0.625, 1.0, 0.625, 0.75, 0.625, 0.75, 0.625, 0.25, 0.625, 0.25, 0.625, 0.0, 0.625, 0.0, 0.625, 0.5, 0.625, 0.5, 0.625, 0.25, 0.625, 0.25, 0.625, 0.5, 0.625, 0.5, 0.625, 0.25, 0.625, 0.25, 0.625, 0.5, 0.625, 0.5, 0.625, 0.25, 0.625, 0.25, 0.625, 0.75, 0.625, 0.75, 0.625, 0.5, 0.625, 0.5, 0.625, 0.25, 0.625, 0.25, 0.625, 0.0, 0.625, 0.0, 0.625, 0.5, 0.625, 0.75, 0.875, 0.75, 0.875, 0.5, 0.625, 0.5, 0.625, 0.5, 0.625, 0.75, 0.625, 0.75, 0.625, 0.25, 0.625, 0.25, 0.625, 0.0, 0.625, 0.0, 0.625, 1.0, 0.625, 1.0, 0.625, 0.75, 0.625, 0.75, 0.625, 1.0, 0.625, 1.0, 0.625, 0.75, 0.625, 0.75, 0.625, 0.25, 0.625, 0.25, 0.625, 0.0, 0.625, 0.0, 0.625, 0.75, 0.625, 0.75, 0.625, 0.5, 0.625, 0.5, 0.625, 0.5, 0.625, 0.5, 0.625, 0.25, 0.625, 0.25, 0.625, 0.5, 0.625, 0.5, 0.625, 0.5, 0.625, 0.5, 0.625, 0.75, 0.625, 0.75, 0.625, 0.5, 0.625, 0.5, 0.625, 0.75, 0.625, 0.75, 0.625, 0.75, 0.625, 0.75, 0.625, 0.5833, 0.625, 0.5, 0.625, 0.5, 0.625, 0.5833, 0.625, 0.75, 0.625, 0.75, 0.625, 0.75, 0.625, 0.75, 0.625, 0.75, 0.625, 0.75, 0.625, 0.75, 0.625, 0.75, 0.625, 0.6667, 0.625, 0.6667, 0.625, 0.75, 0.625, 0.75, 0.625, 0.5833, 0.625, 0.5833, 0.625, 0.5, 0.625, 0.5, 0.625, 0.5, 0.625, 0.5, 0.625, 0.5, 0.625, 0.5, 0.625, 0.6667, 0.625, 0.6667, 0.625, 0.75, 0.625, 0.75, 0.625, 0.5833, 0.625, 0.5833, 0.625, 0.5, 0.625, 0.5, 0.625, 0.5, 0.625, 0.5, 0.625, 0.5, 0.625, 0.5, 0.625, 0.5, 0.625, 0.5, 0.625, 0.5, 0.625, 0.5, 0.625, 0.5, 0.625, 0.5, 0.625, 0.5, 0.625, 0.5, 0.625, 0.5, 0.625, 0.5, 0.625, 0.5, 0.625, 0.5, 0.625, 0.5, 0.625, 0.5, 0.625, 0.5, 0.625, 0.5, 0.625, 0.5, 0.625, 0.5, 0.625, 0.5, 0.625, 0.5, 0.625, 0.5, 0.625, 0.5, 0.625, 0.5, 0.625, 0.5, 0.625, 0.5, 0.625, 0.5, 0.625, 0.5, 0.625, 0.5, 0.625, 0.5, 0.625, 0.5, 0.625, 0.5, 0.625, 0.5, 0.625, 0.75, 0.625, 0.75, 0.625, 0.6667, 0.625, 0.6667, 0.625, 0.6667, 0.625, 0.6667, 0.625, 0.5833, 0.625, 0.5833, 0.625, 0.75, 0.625, 0.75, 0.625, 0.6667, 0.625, 0.6667, 0.625, 0.75, 0.625, 0.75, 0.625, 0.6667, 0.625, 0.6667, 0.625, 0.6667, 0.625, 0.6667, 0.625, 0.5833, 0.625, 0.5833, 0.625, 0.6667, 0.625, 0.6667, 0.625, 0.5833, 0.625, 0.5833, 0.625, 0.5833, 0.625, 0.5833, 0.625, 0.5, 0.625, 0.5, 0.625, 0.5833, 0.625, 0.5833, 0.625, 0.5, 0.625, 0.5, 0.625, 0.5, 0.625, 0.5, 0.625, 0.5833, 0.625, 0.5833, 0.625, 0.5833, 0.625, 0.5833, 0.625, 0.6667, 0.625, 0.6667, 0.625, 0.5, 0.625, 0.5, 0.625, 0.5833, 0.625, 0.5833, 0.625, 0.5, 0.625, 0.5, 0.625, 0.5833, 0.625, 0.5833, 0.625, 0.5833, 0.625, 0.5833, 0.625, 0.6667, 0.625, 0.6667, 0.625, 0.5833, 0.625, 0.5833, 0.625, 0.6667, 0.625, 0.6667, 0.625, 0.6667, 0.625, 0.6667, 0.625, 0.75, 0.625, 0.75, 0.625, 0.6667, 0.625, 0.6667, 0.625, 0.75, 0.625, 0.75, 0.625, 0.5, 0.625, 0.5, 0.625, 0.5, 0.625, 0.5, 0.625, 0.5, 0.625, 0.5, 0.625, 0.5, 0.625, 0.5, 0.625, 0.5, 0.625, 0.5, 0.625, 0.5, 0.625, 0.5, 0.625, 0.5, 0.625, 0.5, 0.625, 0.5, 0.625, 0.5, 0.625, 0.5, 0.625, 0.5, 0.625, 0.5, 0.625, 0.5, 0.625, 0.5, 0.625, 0.5, 0.625, 0.5, 0.625, 0.5, 0.625, 0.5, 0.625, 0.5, 0.625, 0.5, 0.625, 0.5, 0.625, 0.5, 0.625, 0.5, 0.625, 0.5, 0.625, 0.5, 0.625, 0.75, 0.625, 0.75, 0.625, 0.6667, 0.625, 0.6667, 0.625, 0.6667, 0.625, 0.6667, 0.625, 0.5833, 0.625, 0.5833, 0.625, 0.75, 0.625, 0.75, 0.625, 0.6667, 0.625, 0.6667, 0.625, 0.75, 0.625, 0.75, 0.625, 0.6667, 0.625, 0.6667, 0.625, 0.6667, 0.625, 0.6667, 0.625, 0.5833, 0.625, 0.5833, 0.625, 0.6667, 0.625, 0.6667, 0.625, 0.5833, 0.625, 0.5833, 0.625, 0.5833, 0.625, 0.5833, 0.625, 0.5, 0.625, 0.5, 0.625, 0.5833, 0.625, 0.5833, 0.625, 0.5, 0.625, 0.5, 0.625, 0.5, 0.625, 0.5, 0.625, 0.5833, 0.625, 0.5833, 0.625, 0.5833, 0.625, 0.5833, 0.625, 0.6667, 0.625, 0.6667, 0.625, 0.5, 0.625, 0.5, 0.625, 0.5833, 0.625, 0.5833, 0.625, 0.5, 0.625, 0.5, 0.625, 0.5833, 0.625, 0.5833, 0.625, 0.5833, 0.625, 0.5833, 0.625, 0.6667, 0.625, 0.6667, 0.625, 0.5833, 0.625, 0.5833, 0.625, 0.6667, 0.625, 0.6667, 0.625, 0.6667, 0.625, 0.6667, 0.625, 0.75, 0.625, 0.75, 0.625, 0.6667, 0.625, 0.6667, 0.625, 0.75, 0.625, 0.75, 0.625, 0.75, 0.625, 0.75, 0.625, 0.75, 0.625, 0.75, 0.625, 0.75, 0.625, 0.75, 0.625, 0.75, 0.625, 0.75, 0.625, 0.75, 0.625, 0.75, 0.625, 0.75, 0.625, 0.75, 0.625, 0.75, 0.625, 0.75, 0.625, 0.75, 0.625, 0.75, 0.625, 0.75, 0.625, 0.75, 0.625, 0.75, 0.625, 0.75, 0.625, 0.75, 0.625, 0.75, 0.625, 0.75, 0.625, 0.75, 0.625, 0.75, 0.625, 0.75, 0.625, 0.75, 0.625, 0.75, 0.625, 0.75, 0.625, 0.75, 0.625, 0.75, 0.625, 0.75, 0.625, 0.75, 0.625, 0.75, 0.625, 0.75, 0.625, 0.75, 0.625, 0.75, 0.625, 0.75, 0.625, 0.75, 0.625, 0.75, 0.625, 0.75, 0.625, 0.75, 0.625, 0.75, 0.625, 0.75, 0.625, 0.75, 0.625, 0.75, 0.625, 0.75, 0.625, 0.75, 0.625, 0.75, 0.625, 0.75, 0.625, 0.75, 0.625, 0.75, 0.625, 0.75, 0.625, 0.75, 0.625, 0.75, 0.625, 0.75, 0.625, 0.75, 0.625, 0.75, 0.625, 0.75, 0.625, 0.75, 0.625, 0.75, 0.625, 0.75, 0.625, 0.75, 0.625, 0.75, 0.625, 0.5833, 0.625, 0.5, 0.625, 0.5, 0.625, 0.5833, 0.625, 0.5833, 0.625, 0.5, 0.625, 0.5, 0.625, 0.5833, 0.625, 0.75, 0.625, 0.6667, 0.625, 0.6667, 0.625, 0.75, 0.625, 0.6667, 0.625, 0.5833, 0.625, 0.5833, 0.625, 0.6667, 0.625, 0.75, 0.625, 0.6667, 0.625, 0.6667, 0.625, 0.75, 0.625, 0.6667, 0.625, 0.5833, 0.625, 0.5833, 0.625, 0.6667, 0.625, 0.75, 0.625, 0.6667, 0.625, 0.6667, 0.625, 0.75, 0.625, 0.6667, 0.625, 0.5833, 0.625, 0.5833, 0.625, 0.6667, 0.375, 0.0, 0.625, 0.0, 0.625, 0.25, 0.375, 0.25, 0.375, 0.25, 0.625, 0.25, 0.625, 0.5, 0.375, 0.5, 0.375, 0.5, 0.625, 0.5, 0.625, 0.75, 0.375, 0.75, 0.375, 0.75, 0.625, 0.75, 0.625, 1.0, 0.375, 1.0, 0.125, 0.5, 0.375, 0.5, 0.375, 0.75, 0.125, 0.75, 0.625, 0.75, 0.625, 0.5, 0.625, 0.5, 0.625, 0.75, 0.625, 1.0, 0.625, 0.75, 0.625, 0.75, 0.625, 1.0, 0.625, 1.0, 0.625, 0.75, 0.625, 0.75, 0.625, 1.0, 0.625, 0.25, 0.625, 0.0, 0.625, 0.0, 0.625, 0.25, 0.625, 0.5, 0.625, 0.25, 0.625, 0.25, 0.625, 0.5, 0.625, 0.5, 0.625, 0.25, 0.625, 0.25, 0.625, 0.5, 0.625, 0.5, 0.625, 0.25, 0.625, 0.25, 0.625, 0.5, 0.625, 0.75, 0.625, 0.5, 0.625, 0.5, 0.625, 0.75, 0.625, 0.25, 0.625, 0.0, 0.625, 0.0, 0.625, 0.25, 0.625, 0.5, 0.875, 0.5, 0.875, 0.75, 0.625, 0.75, 0.625, 0.5, 0.625, 0.75, 0.625, 0.75, 0.625, 0.5, 0.625, 0.25, 0.625, 0.0, 0.625, 0.0, 0.625, 0.25, 0.625, 1.0, 0.625, 0.75, 0.625, 0.75, 0.625, 1.0, 0.625, 1.0, 0.625, 0.75, 0.625, 0.75, 0.625, 1.0, 0.625, 0.25, 0.625, 0.0, 0.625, 0.0, 0.625, 0.25, 0.625, 0.75, 0.625, 0.5, 0.625, 0.5, 0.625, 0.75, 0.625, 0.5, 0.625, 0.25, 0.625, 0.25, 0.625, 0.5, 0.625, 0.5, 0.625, 0.5, 0.625, 0.5, 0.625, 0.5, 0.625, 0.75, 0.625, 0.5, 0.625, 0.5, 0.625, 0.75, 0.625, 0.75, 0.625, 0.75, 0.625, 0.75, 0.625, 0.75, 0.625, 0.5833, 0.625, 0.5833, 0.625, 0.5, 0.625, 0.5, 0.625, 0.75, 0.625, 0.75, 0.625, 0.75, 0.625, 0.75, 0.625, 0.75, 0.625, 0.75, 0.625, 0.75, 0.625, 0.75, 0.625, 0.6667, 0.625, 0.75, 0.625, 0.75, 0.625, 0.6667, 0.625, 0.5833, 0.625, 0.5, 0.625, 0.5, 0.625, 0.5833, 0.625, 0.5, 0.625, 0.5, 0.625, 0.5, 0.625, 0.5, 0.625, 0.6667, 0.625, 0.75, 0.625, 0.75, 0.625, 0.6667, 0.625, 0.5833, 0.625, 0.5, 0.625, 0.5, 0.625, 0.5833, 0.625, 0.5, 0.625, 0.5, 0.625, 0.5, 0.625, 0.5, 0.625, 0.5, 0.625, 0.5, 0.625, 0.5, 0.625, 0.5, 0.625, 0.5, 0.625, 0.5, 0.625, 0.5, 0.625, 0.5, 0.625, 0.5, 0.625, 0.5, 0.625, 0.5, 0.625, 0.5, 0.625, 0.5, 0.625, 0.5, 0.625, 0.5, 0.625, 0.5, 0.625, 0.5, 0.625, 0.5, 0.625, 0.5, 0.625, 0.5, 0.625, 0.5, 0.625, 0.5, 0.625, 0.5, 0.625, 0.5, 0.625, 0.5, 0.625, 0.5, 0.625, 0.5, 0.625, 0.5, 0.625, 0.5, 0.625, 0.5, 0.625, 0.5, 0.625, 0.5, 0.625, 0.75, 0.625, 0.6667, 0.625, 0.6667, 0.625, 0.75, 0.625, 0.6667, 0.625, 0.5833, 0.625, 0.5833, 0.625, 0.6667, 0.625, 0.75, 0.625, 0.6667, 0.625, 0.6667, 0.625, 0.75, 0.625, 0.75, 0.625, 0.6667, 0.625, 0.6667, 0.625, 0.75, 0.625, 0.6667, 0.625, 0.5833, 0.625, 0.5833, 0.625, 0.6667, 0.625, 0.6667, 0.625, 0.5833, 0.625, 0.5833, 0.625, 0.6667, 0.625, 0.5833, 0.625, 0.5, 0.625, 0.5, 0.625, 0.5833, 0.625, 0.5833, 0.625, 0.5, 0.625, 0.5, 0.625, 0.5833, 0.625, 0.5, 0.625, 0.5833, 0.625, 0.5833, 0.625, 0.5, 0.625, 0.5833, 0.625, 0.6667, 0.625, 0.6667, 0.625, 0.5833, 0.625, 0.5, 0.625, 0.5833, 0.625, 0.5833, 0.625, 0.5, 0.625, 0.5, 0.625, 0.5833, 0.625, 0.5833, 0.625, 0.5, 0.625, 0.5833, 0.625, 0.6667, 0.625, 0.6667, 0.625, 0.5833, 0.625, 0.5833, 0.625, 0.6667, 0.625, 0.6667, 0.625, 0.5833, 0.625, 0.6667, 0.625, 0.75, 0.625, 0.75, 0.625, 0.6667, 0.625, 0.6667, 0.625, 0.75, 0.625, 0.75, 0.625, 0.6667, 0.625, 0.5, 0.625, 0.5, 0.625, 0.5, 0.625, 0.5, 0.625, 0.5, 0.625, 0.5, 0.625, 0.5, 0.625, 0.5, 0.625, 0.5, 0.625, 0.5, 0.625, 0.5, 0.625, 0.5, 0.625, 0.5, 0.625, 0.5, 0.625, 0.5, 0.625, 0.5, 0.625, 0.5, 0.625, 0.5, 0.625, 0.5, 0.625, 0.5, 0.625, 0.5, 0.625, 0.5, 0.625, 0.5, 0.625, 0.5, 0.625, 0.5, 0.625, 0.5, 0.625, 0.5, 0.625, 0.5, 0.625, 0.5, 0.625, 0.5, 0.625, 0.5, 0.625, 0.5, 0.625, 0.75, 0.625, 0.6667, 0.625, 0.6667, 0.625, 0.75, 0.625, 0.6667, 0.625, 0.5833, 0.625, 0.5833, 0.625, 0.6667, 0.625, 0.75, 0.625, 0.6667, 0.625, 0.6667, 0.625, 0.75, 0.625, 0.75, 0.625, 0.6667, 0.625, 0.6667, 0.625, 0.75, 0.625, 0.6667, 0.625, 0.5833, 0.625, 0.5833, 0.625, 0.6667, 0.625, 0.6667, 0.625, 0.5833, 0.625, 0.5833, 0.625, 0.6667, 0.625, 0.5833, 0.625, 0.5, 0.625, 0.5, 0.625, 0.5833, 0.625, 0.5833, 0.625, 0.5, 0.625, 0.5, 0.625, 0.5833, 0.625, 0.5, 0.625, 0.5833, 0.625, 0.5833, 0.625, 0.5, 0.625, 0.5833, 0.625, 0.6667, 0.625, 0.6667, 0.625, 0.5833, 0.625, 0.5, 0.625, 0.5833, 0.625, 0.5833, 0.625, 0.5, 0.625, 0.5, 0.625, 0.5833, 0.625, 0.5833, 0.625, 0.5, 0.625, 0.5833, 0.625, 0.6667, 0.625, 0.6667, 0.625, 0.5833, 0.625, 0.5833, 0.625, 0.6667, 0.625, 0.6667, 0.625, 0.5833, 0.625, 0.6667, 0.625, 0.75, 0.625, 0.75, 0.625, 0.6667, 0.625, 0.6667, 0.625, 0.75, 0.625, 0.75, 0.625, 0.6667, 0.625, 0.75, 0.625, 0.75, 0.625, 0.75, 0.625, 0.75, 0.625, 0.75, 0.625, 0.75, 0.625, 0.75, 0.625, 0.75, 0.625, 0.75, 0.625, 0.75, 0.625, 0.75, 0.625, 0.75, 0.625, 0.75, 0.625, 0.75, 0.625, 0.75, 0.625, 0.75, 0.625, 0.75, 0.625, 0.75, 0.625, 0.75, 0.625, 0.75, 0.625, 0.75, 0.625, 0.75, 0.625, 0.75, 0.625, 0.75, 0.625, 0.75, 0.625, 0.75, 0.625, 0.75, 0.625, 0.75, 0.625, 0.75, 0.625, 0.75, 0.625, 0.75, 0.625, 0.75, 0.625, 0.75, 0.625, 0.75, 0.625, 0.75, 0.625, 0.75, 0.625, 0.75, 0.625, 0.75, 0.625, 0.75, 0.625, 0.75, 0.625, 0.75, 0.625, 0.75, 0.625, 0.75, 0.625, 0.75, 0.625, 0.75, 0.625, 0.75, 0.625, 0.75, 0.625, 0.75, 0.625, 0.75, 0.625, 0.75, 0.625, 0.75, 0.625, 0.75, 0.625, 0.75, 0.625, 0.75, 0.625, 0.75, 0.625, 0.75, 0.625, 0.75, 0.625, 0.75, 0.625, 0.75, 0.625, 0.75, 0.625, 0.75, 0.625, 0.75, 0.625, 0.75, 0.625, 0.75, 0.625, 0.5833, 0.625, 0.5833, 0.625, 0.5, 0.625, 0.5, 0.625, 0.5833, 0.625, 0.5833, 0.625, 0.5, 0.625, 0.5, 0.625, 0.75, 0.625, 0.75, 0.625, 0.6667, 0.625, 0.6667, 0.625, 0.6667, 0.625, 0.6667, 0.625, 0.5833, 0.625, 0.5833, 0.625, 0.75, 0.625, 0.75, 0.625, 0.6667, 0.625, 0.6667, 0.625, 0.6667, 0.625, 0.6667, 0.625, 0.5833, 0.625, 0.5833, 0.625, 0.75, 0.625, 0.75, 0.625, 0.6667, 0.625, 0.6667, 0.625, 0.6667, 0.625, 0.6667, 0.625, 0.5833, 0.625, 0.5833])
me_cube_001.materials.append(mat_material)
me_cube_001.update()
me_cube_003 = bpy.data.meshes.new('Cube.003')
me_cube_003.from_pydata([(0.1035, -0.1552, -0.2057), (0.1031, -0.1552, -0.007613), (0.1035, 0.1626, -0.2057), (0.1031, 0.1626, -0.007613), (0.0, 0.1626, -0.2556), (0.0, 0.1626, 0.03278), (0.0, -0.1552, -0.2556), (0.0, -0.1575, 0.03436), (0.05051, 0.1632, 0.02553), (0.1338, 0.1632, -0.1071), (0.1035, 0.00373, -0.2059), (0.1032, 0.00373, -0.007605), (0.1338, -0.1558, -0.1071), (0.05183, -0.1558, -0.2429), (0.05183, 0.1632, -0.2429), (0.05051, -0.1558, 0.02553), (0.0, 0.00373, 0.03436), (0.0, 0.00373, -0.2585), (0.0, -0.1575, -0.1071), (0.0, 0.165, -0.1071), (0.05183, -0.1575, -0.1071), (0.0505, 0.00373, 0.02654), (0.05183, 0.00373, -0.2448), (0.1351, 0.00373, -0.1071), (0.05183, 0.165, -0.1071), (0.07391, 0.1632, 0.01517), (0.1247, 0.1632, -0.1568), (0.1035, 0.08434, -0.2059), (0.1032, -0.07688, -0.007605), (0.1247, -0.1558, -0.1568), (0.07771, -0.1558, -0.2249), (0.02594, 0.1632, -0.2504), (0.02717, -0.1558, 0.03301), (0.0, -0.07688, 0.03436), (0.0, -0.07688, -0.2585), (0.0, -0.1575, -0.1568), (0.0, 0.165, -0.1568), (0.02717, 0.1632, 0.03301), (0.1249, 0.1632, -0.05786), (0.1035, -0.07688, -0.2059), (0.1032, 0.08434, -0.007605), (0.1249, -0.1558, -0.05786), (0.02594, -0.1558, -0.2504), (0.07771, 0.1632, -0.2249), (0.07391, -0.1558, 0.01517), (0.0, 0.08434, 0.03436), (0.0, 0.08434, -0.2585), (0.0, -0.1575, -0.05733), (0.0, 0.165, -0.05733), (0.02594, -0.1575, -0.1071), (0.07771, -0.1575, -0.1071), (0.05183, -0.1575, -0.1568), (0.05183, -0.1575, -0.05733), (0.0505, -0.07688, 0.02654), (0.0505, 0.08434, 0.02654), (0.07387, 0.00373, 0.01596), (0.02718, 0.00373, 0.03419), (0.05183, -0.07688, -0.2448), (0.05183, 0.08434, -0.2448), (0.02594, 0.00373, -0.2525), (0.07771, 0.00373, -0.2264), (0.1351, -0.07688, -0.1071), (0.1351, 0.08434, -0.1071), (0.1257, 0.00373, -0.1568), (0.126, 0.00373, -0.05786), (0.07771, 0.165, -0.1071), (0.02594, 0.165, -0.1071), (0.05183, 0.165, -0.1568), (0.05183, 0.165, -0.05733), (0.02594, 0.165, -0.05733), (0.02594, 0.165, -0.1568), (0.07771, 0.165, -0.1568), (0.126, 0.08434, -0.05786), (0.1257, 0.08434, -0.1568), (0.1257, -0.07688, -0.1568), (0.07771, 0.08434, -0.2264), (0.02594, 0.08434, -0.2525), (0.02594, -0.07688, -0.2525), (0.02718, 0.08434, 0.03419), (0.07387, 0.08434, 0.01596), (0.07387, -0.07688, 0.01596), (0.07771, -0.1575, -0.05733), (0.07771, -0.1575, -0.1568), (0.02594, -0.1575, -0.1568), (0.02594, -0.1575, -0.05733), (0.02718, -0.07688, 0.03419), (0.07771, -0.07688, -0.2264), (0.126, -0.07688, -0.05786), (0.07771, 0.165, -0.05733), (0.114, 0.1632, -0.0322), (0.114, -0.1558, -0.0322), (0.0, -0.1575, -0.02054), (0.0, 0.165, -0.02054), (0.05116, -0.1575, -0.02054), (0.1148, 0.00373, -0.03246), (0.05116, 0.165, -0.02054), (0.02661, 0.165, -0.02054), (0.1148, 0.08434, -0.03246), (0.07572, -0.1575, -0.02054), (0.02661, -0.1575, -0.02054), (0.1148, -0.07688, -0.03246), (0.07572, 0.165, -0.02054)], [], [(101, 25, 3, 89), (100, 28, 1, 90), (86, 39, 0, 30), (85, 33, 7, 32), (99, 32, 7, 91), (83, 49, 18, 35), (82, 50, 20, 51), (98, 44, 15, 93), (80, 53, 15, 44), (79, 54, 21, 55), (78, 45, 16, 56), (77, 57, 13, 42), (76, 58, 22, 59), (75, 27, 10, 60), (74, 61, 12, 29), (73, 62, 23, 63), (97, 40, 11, 94), (71, 65, 9, 26), (70, 66, 24, 67), (96, 37, 8, 95), (66, 69, 68, 24), (19, 48, 69, 66), (92, 5, 37, 96), (31, 70, 67, 14), (4, 36, 70, 31), (36, 19, 66, 70), (43, 71, 26, 2), (14, 67, 71, 43), (67, 24, 65, 71), (62, 72, 64, 23), (9, 38, 72, 62), (89, 3, 40, 97), (27, 73, 63, 10), (2, 26, 73, 27), (26, 9, 62, 73), (39, 74, 29, 0), (10, 63, 74, 39), (63, 23, 61, 74), (58, 75, 60, 22), (14, 43, 75, 58), (43, 2, 27, 75), (46, 76, 59, 17), (4, 31, 76, 46), (31, 14, 58, 76), (34, 77, 42, 6), (17, 59, 77, 34), (59, 22, 57, 77), (54, 78, 56, 21), (8, 37, 78, 54), (37, 5, 45, 78), (40, 79, 55, 11), (3, 25, 79, 40), (25, 8, 54, 79), (28, 80, 44, 1), (11, 55, 80, 28), (55, 21, 53, 80), (50, 81, 52, 20), (12, 41, 81, 50), (90, 1, 44, 98), (30, 82, 51, 13), (0, 29, 82, 30), (29, 12, 50, 82), (42, 83, 35, 6), (13, 51, 83, 42), (51, 20, 49, 83), (49, 84, 47, 18), (20, 52, 84, 49), (93, 15, 32, 99), (53, 85, 32, 15), (21, 56, 85, 53), (56, 16, 33, 85), (57, 86, 30, 13), (22, 60, 86, 57), (60, 10, 39, 86), (61, 87, 41, 12), (23, 64, 87, 61), (94, 11, 28, 100), (65, 88, 38, 9), (24, 68, 88, 65), (95, 8, 25, 101), (68, 95, 101, 88), (64, 94, 100, 87), (52, 93, 99, 84), (41, 90, 98, 81), (38, 89, 97, 72), (48, 92, 96, 69), (69, 96, 95, 68), (72, 97, 94, 64), (81, 98, 93, 52), (84, 99, 91, 47), (87, 100, 90, 41), (88, 101, 89, 38)])
_uv = me_cube_003.uv_layers.new(name='UVMap')
_uv.uv.foreach_set('vector', [0.5938, 0.4688, 0.625, 0.4688, 0.625, 0.5, 0.5937, 0.5, 0.5938, 0.6875, 0.625, 0.6875, 0.625, 0.75, 0.5937, 0.75, 0.3438, 0.6875, 0.375, 0.6875, 0.375, 0.75, 0.3438, 0.75, 0.7188, 0.6875, 0.75, 0.6875, 0.75, 0.75, 0.7188, 0.75, 0.5938, 0.8438, 0.625, 0.8438, 0.625, 0.875, 0.5938, 0.875, 0.4375, 0.8438, 0.5, 0.8438, 0.5, 0.875, 0.4375, 0.875, 0.4375, 0.7812, 0.5, 0.7812, 0.5, 0.8125, 0.4375, 0.8125, 0.5938, 0.7813, 0.625, 0.7812, 0.625, 0.8125, 0.5938, 0.8125, 0.6562, 0.6875, 0.6875, 0.6875, 0.6875, 0.75, 0.6562, 0.75, 0.6562, 0.5625, 0.6875, 0.5625, 0.6875, 0.625, 0.6562, 0.625, 0.7188, 0.5625, 0.75, 0.5625, 0.75, 0.625, 0.7188, 0.625, 0.2812, 0.6875, 0.3125, 0.6875, 0.3125, 0.75, 0.2812, 0.75, 0.2812, 0.5625, 0.3125, 0.5625, 0.3125, 0.625, 0.2812, 0.625, 0.3438, 0.5625, 0.375, 0.5625, 0.375, 0.625, 0.3438, 0.625, 0.4375, 0.6875, 0.5, 0.6875, 0.5, 0.75, 0.4375, 0.75, 0.4375, 0.5625, 0.5, 0.5625, 0.5, 0.625, 0.4375, 0.625, 0.5938, 0.5625, 0.625, 0.5625, 0.625, 0.625, 0.5938, 0.625, 0.4375, 0.4688, 0.5, 0.4688, 0.5, 0.5, 0.4375, 0.5, 0.4375, 0.4062, 0.5, 0.4062, 0.5, 0.4375, 0.4375, 0.4375, 0.5938, 0.4062, 0.625, 0.4062, 0.625, 0.4375, 0.5938, 0.4375, 0.5, 0.4062, 0.5625, 0.4062, 0.5625, 0.4375, 0.5, 0.4375, 0.5, 0.375, 0.5625, 0.375, 0.5625, 0.4062, 0.5, 0.4062, 0.5938, 0.375, 0.625, 0.375, 0.625, 0.4062, 0.5938, 0.4062, 0.375, 0.4062, 0.4375, 0.4062, 0.4375, 0.4375, 0.375, 0.4375, 0.375, 0.375, 0.4375, 0.375, 0.4375, 0.4062, 0.375, 0.4062, 0.4375, 0.375, 0.5, 0.375, 0.5, 0.4062, 0.4375, 0.4062, 0.375, 0.4688, 0.4375, 0.4688, 0.4375, 0.5, 0.375, 0.5, 0.375, 0.4375, 0.4375, 0.4375, 0.4375, 0.4688, 0.375, 0.4688, 0.4375, 0.4375, 0.5, 0.4375, 0.5, 0.4688, 0.4375, 0.4688, 0.5, 0.5625, 0.5625, 0.5625, 0.5625, 0.625, 0.5, 0.625, 0.5, 0.5, 0.5625, 0.5, 0.5625, 0.5625, 0.5, 0.5625, 0.5937, 0.5, 0.625, 0.5, 0.625, 0.5625, 0.5938, 0.5625, 0.375, 0.5625, 0.4375, 0.5625, 0.4375, 0.625, 0.375, 0.625, 0.375, 0.5, 0.4375, 0.5, 0.4375, 0.5625, 0.375, 0.5625, 0.4375, 0.5, 0.5, 0.5, 0.5, 0.5625, 0.4375, 0.5625, 0.375, 0.6875, 0.4375, 0.6875, 0.4375, 0.75, 0.375, 0.75, 0.375, 0.625, 0.4375, 0.625, 0.4375, 0.6875, 0.375, 0.6875, 0.4375, 0.625, 0.5, 0.625, 0.5, 0.6875, 0.4375, 0.6875, 0.3125, 0.5625, 0.3438, 0.5625, 0.3438, 0.625, 0.3125, 0.625, 0.3125, 0.5, 0.3438, 0.5, 0.3438, 0.5625, 0.3125, 0.5625, 0.3438, 0.5, 0.375, 0.5, 0.375, 0.5625, 0.3438, 0.5625, 0.25, 0.5625, 0.2812, 0.5625, 0.2812, 0.625, 0.25, 0.625, 0.25, 0.5, 0.2812, 0.5, 0.2812, 0.5625, 0.25, 0.5625, 0.2812, 0.5, 0.3125, 0.5, 0.3125, 0.5625, 0.2812, 0.5625, 0.25, 0.6875, 0.2812, 0.6875, 0.2812, 0.75, 0.25, 0.75, 0.25, 0.625, 0.2812, 0.625, 0.2812, 0.6875, 0.25, 0.6875, 0.2812, 0.625, 0.3125, 0.625, 0.3125, 0.6875, 0.2812, 0.6875, 0.6875, 0.5625, 0.7188, 0.5625, 0.7188, 0.625, 0.6875, 0.625, 0.6875, 0.5, 0.7188, 0.5, 0.7188, 0.5625, 0.6875, 0.5625, 0.7188, 0.5, 0.75, 0.5, 0.75, 0.5625, 0.7188, 0.5625, 0.625, 0.5625, 0.6562, 0.5625, 0.6562, 0.625, 0.625, 0.625, 0.625, 0.5, 0.6562, 0.5, 0.6562, 0.5625, 0.625, 0.5625, 0.6562, 0.5, 0.6875, 0.5, 0.6875, 0.5625, 0.6562, 0.5625, 0.625, 0.6875, 0.6562, 0.6875, 0.6562, 0.75, 0.625, 0.75, 0.625, 0.625, 0.6562, 0.625, 0.6562, 0.6875, 0.625, 0.6875, 0.6562, 0.625, 0.6875, 0.625, 0.6875, 0.6875, 0.6562, 0.6875, 0.5, 0.7812, 0.5625, 0.7812, 0.5625, 0.8125, 0.5, 0.8125, 0.5, 0.75, 0.5625, 0.75, 0.5625, 0.7812, 0.5, 0.7812, 0.5937, 0.75, 0.625, 0.75, 0.625, 0.7812, 0.5938, 0.7813, 0.375, 0.7812, 0.4375, 0.7812, 0.4375, 0.8125, 0.375, 0.8125, 0.375, 0.75, 0.4375, 0.75, 0.4375, 0.7812, 0.375, 0.7812, 0.4375, 0.75, 0.5, 0.75, 0.5, 0.7812, 0.4375, 0.7812, 0.375, 0.8438, 0.4375, 0.8438, 0.4375, 0.875, 0.375, 0.875, 0.375, 0.8125, 0.4375, 0.8125, 0.4375, 0.8438, 0.375, 0.8438, 0.4375, 0.8125, 0.5, 0.8125, 0.5, 0.8438, 0.4375, 0.8438, 0.5, 0.8438, 0.5625, 0.8438, 0.5625, 0.875, 0.5, 0.875, 0.5, 0.8125, 0.5625, 0.8125, 0.5625, 0.8438, 0.5, 0.8438, 0.5938, 0.8125, 0.625, 0.8125, 0.625, 0.8438, 0.5938, 0.8438, 0.6875, 0.6875, 0.7188, 0.6875, 0.7188, 0.75, 0.6875, 0.75, 0.6875, 0.625, 0.7188, 0.625, 0.7188, 0.6875, 0.6875, 0.6875, 0.7188, 0.625, 0.75, 0.625, 0.75, 0.6875, 0.7188, 0.6875, 0.3125, 0.6875, 0.3438, 0.6875, 0.3438, 0.75, 0.3125, 0.75, 0.3125, 0.625, 0.3438, 0.625, 0.3438, 0.6875, 0.3125, 0.6875, 0.3438, 0.625, 0.375, 0.625, 0.375, 0.6875, 0.3438, 0.6875, 0.5, 0.6875, 0.5625, 0.6875, 0.5625, 0.75, 0.5, 0.75, 0.5, 0.625, 0.5625, 0.625, 0.5625, 0.6875, 0.5, 0.6875, 0.5938, 0.625, 0.625, 0.625, 0.625, 0.6875, 0.5938, 0.6875, 0.5, 0.4688, 0.5625, 0.4688, 0.5625, 0.5, 0.5, 0.5, 0.5, 0.4375, 0.5625, 0.4375, 0.5625, 0.4688, 0.5, 0.4688, 0.5938, 0.4375, 0.625, 0.4375, 0.625, 0.4688, 0.5938, 0.4688, 0.5625, 0.4375, 0.5938, 0.4375, 0.5938, 0.4688, 0.5625, 0.4688, 0.5625, 0.625, 0.5938, 0.625, 0.5938, 0.6875, 0.5625, 0.6875, 0.5625, 0.8125, 0.5938, 0.8125, 0.5938, 0.8438, 0.5625, 0.8438, 0.5625, 0.75, 0.5937, 0.75, 0.5938, 0.7813, 0.5625, 0.7812, 0.5625, 0.5, 0.5937, 0.5, 0.5938, 0.5625, 0.5625, 0.5625, 0.5625, 0.375, 0.5938, 0.375, 0.5938, 0.4062, 0.5625, 0.4062, 0.5625, 0.4062, 0.5938, 0.4062, 0.5938, 0.4375, 0.5625, 0.4375, 0.5625, 0.5625, 0.5938, 0.5625, 0.5938, 0.625, 0.5625, 0.625, 0.5625, 0.7812, 0.5938, 0.7813, 0.5938, 0.8125, 0.5625, 0.8125, 0.5625, 0.8438, 0.5938, 0.8438, 0.5938, 0.875, 0.5625, 0.875, 0.5625, 0.6875, 0.5938, 0.6875, 0.5937, 0.75, 0.5625, 0.75, 0.5625, 0.4688, 0.5938, 0.4688, 0.5937, 0.5, 0.5625, 0.5])
me_cube_003.update()

# ---- objects
ob_torso = bpy.data.objects.new('Torso', me_cube)
ob_light = bpy.data.objects.new('Light', light_light)
ob_camera = bpy.data.objects.new('Camera', cam_camera)
ob_empty = bpy.data.objects.new('Empty', None)
ob_empty_001 = bpy.data.objects.new('Empty.001', None)
ob_braso = bpy.data.objects.new('Braso', me_cube_001)
ob_cube = bpy.data.objects.new('Cube', me_cube_003)

# ---- transforms, parenting, visibility, modifiers, constraints
ob_torso.location = (0.0, 0.0, 0.0)
ob_torso.lock_rotations_4d = False
ob_torso.empty_display_type = 'ARROWS'
ob_torso.lineart.crease_threshold = 0.0
_m = ob_torso.modifiers.new('Mirror', 'MIRROR')
_m.use_clip = True
_m = ob_torso.modifiers.new('Subdivision', 'SUBSURF')
_m.subdivision_type = 'SIMPLE'
_m.levels = 3
_m = ob_torso.modifiers.new('Subdivision.001', 'SUBSURF')
ob_light.location = (4.076, 1.005, 5.904)
ob_light.rotation_euler = (0.6503, 0.05522, 1.866)
ob_light.lock_rotations_4d = False
ob_light.empty_display_type = 'ARROWS'
ob_light.color = (0.0, 0.0, 0.0, 0.0)
ob_light.lineart.crease_threshold = 0.0
ob_camera.location = (7.359, -6.926, 4.958)
ob_camera.rotation_euler = (1.109, 0.0, 0.8149)
ob_camera.lock_rotations_4d = False
ob_camera.empty_display_type = 'ARROWS'
ob_camera.color = (0.0, 0.0, 0.0, 0.0)
ob_camera.display_type = 'WIRE'
ob_camera.lineart.crease_threshold = 0.0
ob_empty.location = (0.0, 0.2384, 0.7807)
ob_empty.rotation_euler = (1.571, -0.0, 1.571)
ob_empty.scale = (0.3048, 0.3048, 0.3048)
ob_empty.empty_display_type = 'IMAGE'
ob_empty.empty_display_size = 5.0
ob_empty.show_empty_image_only_axis_aligned = True
ob_empty_001.location = (0.007531, -1.225e-07, 0.7436)
ob_empty_001.rotation_euler = (1.571, -0.0, -0.0)
ob_empty_001.scale = (0.3254, 0.3254, 0.3254)
ob_empty_001.empty_display_type = 'IMAGE'
ob_empty_001.empty_display_size = 5.0
ob_empty_001.show_empty_image_only_axis_aligned = True
ob_braso.location = (-0.0003092, -0.5237, 0.8638)
_m = ob_braso.modifiers.new('Subdivision', 'SUBSURF')
_m.subdivision_type = 'SIMPLE'
_m.levels = 3
_m = ob_braso.modifiers.new('Subdivision.001', 'SUBSURF')
_m = ob_braso.modifiers.new('Mirror', 'MIRROR')
_m = ob_braso.modifiers.new('Auto Smooth', 'NODES')
_m.node_group = ng_auto_smooth
_gi = [s.identifier for s in ng_auto_smooth.interface.items_tree if s.item_type == 'SOCKET' and s.in_out == 'INPUT']
_m[_gi[1]] = 0.5236  # Angle
ob_cube.location = (0.0009283, -0.03178, 1.252)
_m = ob_cube.modifiers.new('Mirror', 'MIRROR')
_m.use_clip = True

# ---- collection membership
col_collection.objects.link(ob_torso)
col_collection.objects.link(ob_light)
col_collection.objects.link(ob_camera)
col_collection.objects.link(ob_empty)
col_collection.objects.link(ob_empty_001)
col_collection.objects.link(ob_braso)
col_collection.objects.link(ob_cube)

# ---- scene / render settings (as saved in the file)
scene.camera = ob_camera
scene.frame_start = 1; scene.frame_end = 250; scene.frame_set(1)
scene.render.engine = 'BLENDER_EEVEE_NEXT'
scene.cycles.sampling_pattern = 'TABULATED_SOBOL'
bpy.context.view_layer.update()
